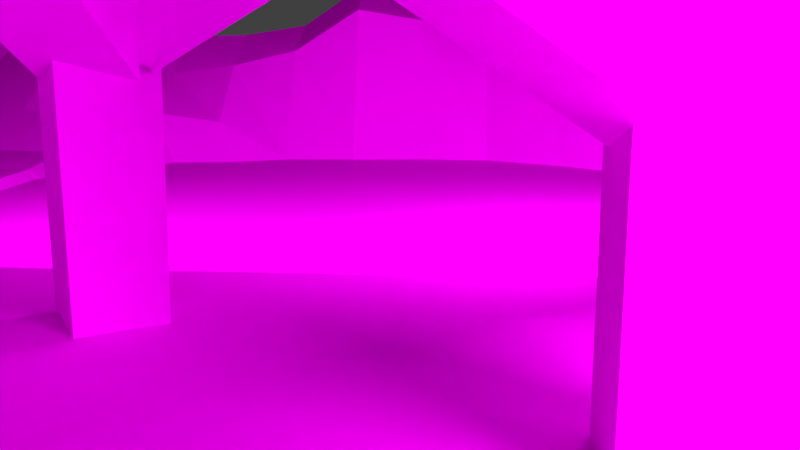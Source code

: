 # Source: MS-First_Scene.blend  (saved by Blender 2.76.0; exported with 4.5.12 LTS)
import bpy
from mathutils import Matrix  # noqa: F401  (used for matrix-valued properties, if any)

bpy.ops.wm.read_factory_settings(use_empty=True)
scene = bpy.context.scene
scene.name = 'Scene'

# ---- collections
col_collection_1 = bpy.data.collections.new('Collection 1'); scene.collection.children.link(col_collection_1)
col_dynamittopf = bpy.data.collections.new('Dynamittopf')  # instanced only; not linked into the scene
col_seepferdchen = bpy.data.collections.new('Seepferdchen')  # instanced only; not linked into the scene

# ---- images (referenced by path relative to the original .blend; pixels are not part of the script)
import os
ASSET_DIR = os.environ.get("B2B_ASSET_DIR", "")  # directory of the original .blend (textures are referenced by path, not embedded)
HERE = os.path.dirname(os.path.abspath(__file__))  # packed textures are extracted next to this script under _unpacked/

def load_image(name, relpath, width, height, colorspace="sRGB"):
    """Load a texture the original file referenced (path relative to the .blend, or extracted next to this script)."""
    p = next((c for c in (os.path.join(HERE, relpath), os.path.join(ASSET_DIR, relpath)) if relpath and os.path.exists(c)), "")
    if p:
        img = bpy.data.images.load(p, check_existing=True)
        img.name = name
    else:  # same state as the original file: an image datablock whose file is absent (Cycles renders it pink)
        img = bpy.data.images.new(name, width, height)
        img.source = "FILE"
        img.filepath = "//" + (relpath or name)
    img.colorspace_settings.name = colorspace
    return img
img_bl_tter_jpg = load_image('blätter.jpg', 'blätter.jpg', 1024, 1024, 'sRGB')
img_holzgewaechs_512_jpg = load_image('holzgewaechs_512.jpg', 'holzgewaechs_512.jpg', 1024, 1024, 'sRGB')
img_erde_2_jpg = load_image('erde 2.jpg', 'erde 2.jpg', 1024, 1024, 'sRGB')
img_water_flow_png = load_image('water_flow.png', 'water_flow.png', 1024, 1024, 'sRGB')
img_gras_jpg = load_image('gras.jpg', 'gras.jpg', 1024, 1024, 'Non-Color')
img_erde_jpg = load_image('erde.jpg', 'erde.jpg', 1024, 1024, 'sRGB')
img_gras2_jpg = load_image('Gras2.jpg', 'Gras2.jpg', 1024, 1024, 'sRGB')

# ---- materials (node trees are filled in below, after node groups)
mat_material = bpy.data.materials.new('Material')
mat_material.alpha_threshold = 0.0
mat_material.roughness = 0.5
mat_material_002 = bpy.data.materials.new('Material.002')
mat_material_002.alpha_threshold = 0.0
mat_material_002.roughness = 0.5
mat_material_019 = bpy.data.materials.new('Material.019')
mat_material_019.alpha_threshold = 0.0
mat_material_019.roughness = 0.5
mat_material_018 = bpy.data.materials.new('Material.018')
mat_material_018.alpha_threshold = 0.0
mat_material_018.roughness = 0.5
mat_material_020 = bpy.data.materials.new('Material.020')
mat_material_020.alpha_threshold = 0.0
mat_material_020.roughness = 0.5
mat_material_021 = bpy.data.materials.new('Material.021')
mat_material_021.alpha_threshold = 0.0
mat_material_021.roughness = 0.5
mat_weg = bpy.data.materials.new('Weg')
mat_weg.alpha_threshold = 0.0
mat_weg.roughness = 0.5
mat_material_008 = bpy.data.materials.new('Material.008')
mat_material_008.alpha_threshold = 0.0
mat_material_008.roughness = 0.5
mat_material_001 = bpy.data.materials.new('Material.001')
mat_material_001.alpha_threshold = 0.0
mat_material_001.roughness = 0.5
mat_material_003 = bpy.data.materials.new('Material.003')
mat_material_003.alpha_threshold = 0.0
mat_material_003.roughness = 0.5
mat_material_005 = bpy.data.materials.new('Material.005')
mat_material_005.alpha_threshold = 0.0
mat_material_005.roughness = 0.5
mat_material_006 = bpy.data.materials.new('Material.006')
mat_material_006.alpha_threshold = 0.0
mat_material_006.roughness = 0.5
mat_material_007 = bpy.data.materials.new('Material.007')
mat_material_007.alpha_threshold = 0.0
mat_material_007.roughness = 0.5
mat_material_009 = bpy.data.materials.new('Material.009')
mat_material_009.alpha_threshold = 0.0
mat_material_009.roughness = 0.5

# ---- material node trees
mat_material.use_nodes = True; mat_material.node_tree.nodes.clear()
_N = mat_material.node_tree.nodes; _L = mat_material.node_tree.links
n0 = _N.new('ShaderNodeOutputMaterial'); n0.name = 'Material Output'; n0.location = (300, 300)
n1 = _N.new('ShaderNodeEmission'); n1.name = 'Emission'; n1.location = (10, 300)
n1.inputs[0].default_value = (0.8, 0.8, 0.8, 1.0)
n1.inputs[1].default_value = 15.0
_L.new(n1.outputs[0], n0.inputs[0])
n0.is_active_output = True
mat_material_002.use_nodes = True; mat_material_002.node_tree.nodes.clear()
_N = mat_material_002.node_tree.nodes; _L = mat_material_002.node_tree.links
n0 = _N.new('ShaderNodeOutputMaterial'); n0.name = 'Material Output'; n0.location = (300, 300)
n1 = _N.new('ShaderNodeEmission'); n1.name = 'Emission'; n1.location = (10, 300)
n1.inputs[0].default_value = (0.8, 0.8, 0.8, 1.0)
n1.inputs[1].default_value = 30.0
_L.new(n1.outputs[0], n0.inputs[0])
n0.is_active_output = True
mat_material_019.use_nodes = True; mat_material_019.node_tree.nodes.clear()
_N = mat_material_019.node_tree.nodes; _L = mat_material_019.node_tree.links
n0 = _N.new('ShaderNodeOutputMaterial'); n0.name = 'Material Output'; n0.location = (300, 300)
n1 = _N.new('ShaderNodeBsdfDiffuse'); n1.name = 'Diffuse BSDF'; n1.location = (10, 300)
n2 = _N.new('ShaderNodeTexImage'); n2.name = 'Image Texture'; n2.location = (-180, 300)
n2.width = 140
n2.image = img_bl_tter_jpg
_L.new(n1.outputs[0], n0.inputs[0])
_L.new(n2.outputs[0], n1.inputs[0])
n0.is_active_output = True
mat_material_018.use_nodes = True; mat_material_018.node_tree.nodes.clear()
_N = mat_material_018.node_tree.nodes; _L = mat_material_018.node_tree.links
n0 = _N.new('ShaderNodeOutputMaterial'); n0.name = 'Material Output'; n0.location = (300, 300)
n1 = _N.new('ShaderNodeBsdfDiffuse'); n1.name = 'Diffuse BSDF'; n1.location = (10, 300)
n2 = _N.new('ShaderNodeTexImage'); n2.name = 'Image Texture'; n2.location = (-180, 300)
n2.width = 140
n2.image = img_holzgewaechs_512_jpg
_L.new(n1.outputs[0], n0.inputs[0])
_L.new(n2.outputs[0], n1.inputs[0])
n0.is_active_output = True
mat_material_020.use_nodes = True; mat_material_020.node_tree.nodes.clear()
_N = mat_material_020.node_tree.nodes; _L = mat_material_020.node_tree.links
n0 = _N.new('ShaderNodeOutputMaterial'); n0.name = 'Material Output'; n0.location = (300, 300)
n1 = _N.new('ShaderNodeBsdfDiffuse'); n1.name = 'Diffuse BSDF'; n1.location = (10, 300)
n2 = _N.new('ShaderNodeTexImage'); n2.name = 'Image Texture'; n2.location = (-180, 300)
n2.width = 140
n2.image = img_bl_tter_jpg
_L.new(n1.outputs[0], n0.inputs[0])
_L.new(n2.outputs[0], n1.inputs[0])
n0.is_active_output = True
mat_material_021.use_nodes = True; mat_material_021.node_tree.nodes.clear()
_N = mat_material_021.node_tree.nodes; _L = mat_material_021.node_tree.links
n0 = _N.new('ShaderNodeOutputMaterial'); n0.name = 'Material Output'; n0.location = (300, 300)
n1 = _N.new('ShaderNodeBsdfDiffuse'); n1.name = 'Diffuse BSDF'; n1.location = (10, 300)
n2 = _N.new('ShaderNodeTexImage'); n2.name = 'Image Texture'; n2.location = (-180, 300)
n2.width = 140
n2.image = img_bl_tter_jpg
_L.new(n1.outputs[0], n0.inputs[0])
_L.new(n2.outputs[0], n1.inputs[0])
n0.is_active_output = True
mat_weg.use_nodes = True; mat_weg.node_tree.nodes.clear()
_N = mat_weg.node_tree.nodes; _L = mat_weg.node_tree.links
n0 = _N.new('ShaderNodeOutputMaterial'); n0.name = 'Material Output'; n0.location = (300, 300)
n1 = _N.new('ShaderNodeBsdfDiffuse'); n1.name = 'Diffuse BSDF'; n1.location = (10, 300)
n2 = _N.new('ShaderNodeTexImage'); n2.name = 'Image Texture'; n2.location = (-180, 300)
n2.width = 140
n2.image = img_erde_2_jpg
_L.new(n1.outputs[0], n0.inputs[0])
_L.new(n2.outputs[0], n1.inputs[0])
n0.is_active_output = True
mat_material_008.use_nodes = True; mat_material_008.node_tree.nodes.clear()
_N = mat_material_008.node_tree.nodes; _L = mat_material_008.node_tree.links
n0 = _N.new('ShaderNodeOutputMaterial'); n0.name = 'Material Output'; n0.location = (300, 300)
n1 = _N.new('ShaderNodeBsdfDiffuse'); n1.name = 'Diffuse BSDF'; n1.location = (10, 300)
n2 = _N.new('ShaderNodeTexImage'); n2.name = 'Image Texture'; n2.location = (-180, 300)
n2.width = 140
n2.image = img_water_flow_png
_L.new(n1.outputs[0], n0.inputs[0])
_L.new(n2.outputs[0], n1.inputs[0])
n0.is_active_output = True
mat_material_001.use_nodes = True; mat_material_001.node_tree.nodes.clear()
_N = mat_material_001.node_tree.nodes; _L = mat_material_001.node_tree.links
n0 = _N.new('ShaderNodeOutputMaterial'); n0.name = 'Material Output'; n0.location = (300, 300)
n1 = _N.new('ShaderNodeBsdfDiffuse'); n1.name = 'Diffuse BSDF'; n1.location = (10, 300)
n2 = _N.new('ShaderNodeTexImage'); n2.name = 'Image Texture'; n2.location = (-180, 300)
n2.width = 140
n2.image = img_gras_jpg
_L.new(n1.outputs[0], n0.inputs[0])
_L.new(n2.outputs[0], n1.inputs[0])
n0.is_active_output = True
mat_material_003.use_nodes = True; mat_material_003.node_tree.nodes.clear()
_N = mat_material_003.node_tree.nodes; _L = mat_material_003.node_tree.links
n0 = _N.new('ShaderNodeOutputMaterial'); n0.name = 'Material Output'; n0.location = (300, 300)
n1 = _N.new('ShaderNodeBsdfDiffuse'); n1.name = 'Diffuse BSDF'; n1.location = (10, 300)
n1.inputs[0].default_value = (90.0, 90.0, 90.0, 12.54)
_L.new(n1.outputs[0], n0.inputs[0])
n0.is_active_output = True
mat_material_005.use_nodes = True; mat_material_005.node_tree.nodes.clear()
_N = mat_material_005.node_tree.nodes; _L = mat_material_005.node_tree.links
n0 = _N.new('ShaderNodeOutputMaterial'); n0.name = 'Material Output'; n0.location = (300, 300)
n1 = _N.new('ShaderNodeBsdfDiffuse'); n1.name = 'Diffuse BSDF'; n1.location = (10, 300)
n2 = _N.new('ShaderNodeTexImage'); n2.name = 'Image Texture'; n2.location = (-180, 300)
n2.width = 140
n2.image = img_erde_jpg
_L.new(n1.outputs[0], n0.inputs[0])
_L.new(n2.outputs[0], n1.inputs[0])
n0.is_active_output = True
mat_material_006.use_nodes = True; mat_material_006.node_tree.nodes.clear()
_N = mat_material_006.node_tree.nodes; _L = mat_material_006.node_tree.links
n0 = _N.new('ShaderNodeOutputMaterial'); n0.name = 'Material Output'; n0.location = (300, 300)
n1 = _N.new('ShaderNodeBsdfDiffuse'); n1.name = 'Diffuse BSDF'; n1.location = (10, 300)
n2 = _N.new('ShaderNodeTexImage'); n2.name = 'Image Texture'; n2.location = (-180, 300)
n2.width = 140
n2.image = img_gras2_jpg
_L.new(n1.outputs[0], n0.inputs[0])
_L.new(n2.outputs[0], n1.inputs[0])
n0.is_active_output = True
mat_material_007.use_nodes = True; mat_material_007.node_tree.nodes.clear()
_N = mat_material_007.node_tree.nodes; _L = mat_material_007.node_tree.links
n0 = _N.new('ShaderNodeOutputMaterial'); n0.name = 'Material Output'; n0.location = (300, 300)
n1 = _N.new('ShaderNodeBsdfDiffuse'); n1.name = 'Diffuse BSDF'; n1.location = (10, 300)
n2 = _N.new('ShaderNodeTexImage'); n2.name = 'Image Texture'; n2.location = (-180, 300)
n2.width = 140
n2.image = img_erde_2_jpg
_L.new(n1.outputs[0], n0.inputs[0])
_L.new(n2.outputs[0], n1.inputs[0])
n0.is_active_output = True
mat_material_009.use_nodes = True; mat_material_009.node_tree.nodes.clear()
_N = mat_material_009.node_tree.nodes; _L = mat_material_009.node_tree.links
n0 = _N.new('ShaderNodeOutputMaterial'); n0.name = 'Material Output'; n0.location = (300, 300)
n1 = _N.new('ShaderNodeBsdfDiffuse'); n1.name = 'Diffuse BSDF'; n1.location = (10, 300)
n2 = _N.new('ShaderNodeTexImage'); n2.name = 'Image Texture'; n2.location = (-180, 300)
n2.width = 140
n2.image = img_gras2_jpg
_L.new(n1.outputs[0], n0.inputs[0])
_L.new(n2.outputs[0], n1.inputs[0])
n0.is_active_output = True

# ---- world
world_world = bpy.data.worlds.new('World'); scene.world = world_world
world_world.color = (0.05088, 0.05088, 0.05088)
world_world.use_sun_shadow = False
world_world.sun_shadow_jitter_overblur = 0.0
world_world.cycles.sampling_method = 'MANUAL'
world_world.cycles.sample_map_resolution = 256

# ---- cameras
cam_camera = bpy.data.cameras.new('Camera')
cam_camera.clip_end = 100.0
cam_camera.lens = 35.0
cam_camera.sensor_width = 32.0
cam_camera.sensor_height = 18.0
cam_camera.display_size = 2.0
cam_camera.dof.focus_distance = 0.0

# ---- meshes
me_plane_004 = bpy.data.meshes.new('Plane.004')
me_plane_004.from_pydata([(-1.0, -1.0, 0.0), (1.0, -1.0, 0.0), (-1.0, 1.0, 0.0), (1.0, 1.0, 0.0)], [], [(0, 1, 3, 2)])
me_plane_004.materials.append(mat_material)
me_plane_004.use_remesh_preserve_volume = False
me_plane_004.use_remesh_preserve_attributes = False
me_plane_004.use_mirror_vertex_groups = False
me_plane_004.update()
me_plane_011 = bpy.data.meshes.new('Plane.011')
me_plane_011.from_pydata([(-1.0, -1.0, 0.0), (1.0, -1.0, 0.0), (-1.0, 1.0, 0.0), (1.0, 1.0, 0.0)], [], [(0, 1, 3, 2)])
me_plane_011.materials.append(mat_material_002)
me_plane_011.use_remesh_preserve_volume = False
me_plane_011.use_remesh_preserve_attributes = False
me_plane_011.use_mirror_vertex_groups = False
me_plane_011.update()
me_plane_008 = bpy.data.meshes.new('Plane.008')
me_plane_008.from_pydata([(-1.0, -1.0, 0.0), (1.0, -1.0, 0.0), (-1.0, 1.0, 0.0), (1.0, 1.0, 0.0)], [], [(0, 1, 3, 2)])
me_plane_008.materials.append(mat_material_002)
me_plane_008.use_remesh_preserve_volume = False
me_plane_008.use_remesh_preserve_attributes = False
me_plane_008.use_mirror_vertex_groups = False
me_plane_008.update()
me_cube_003 = bpy.data.meshes.new('Cube.003')
me_cube_003.from_pydata([(2.515, 0.6775, -0.5538), (-0.06249, 0.6775, -0.05785), (2.944, 0.1815, -0.3058), (0.367, 0.1815, 0.1901), (2.267, -0.1815, -0.697), (-0.3105, -0.1815, -0.201), (2.696, -0.6775, -0.449), (0.119, -0.6775, 0.04696), (-0.496, -0.496, -0.002814), (-0.496, -0.496, 0.9891), (-0.496, 0.496, -0.002814), (-0.496, 0.496, 0.9891), (0.496, -0.496, -0.002814), (0.496, -0.496, 0.9891), (0.496, 0.496, -0.002814), (0.496, 0.496, 0.9891), (-0.08973, 0.02689, 0.2317), (-2.023, 2.259, 0.1077), (-0.5193, -0.4691, -0.01626), (-2.452, 1.763, -0.1403), (0.5302, 0.4564, 0.01696), (-1.403, 2.688, -0.107), (0.1007, -0.03956, -0.231), (-1.832, 2.192, -0.355), (-0.5193, 0.4691, -0.01626), (-2.452, -1.763, -0.1403), (-0.08973, -0.02689, 0.2317), (-2.023, -2.259, 0.1077), (0.1007, 0.03955, -0.231), (-1.832, -2.192, -0.355), (0.5302, -0.4564, 0.01696), (-1.403, -2.688, -0.107)], [], [(1, 3, 2, 0), (3, 7, 6, 2), (7, 5, 4, 6), (5, 1, 0, 4), (0, 2, 6, 4), (5, 7, 3, 1), (9, 11, 10, 8), (11, 15, 14, 10), (15, 13, 12, 14), (13, 9, 8, 12), (8, 10, 14, 12), (13, 15, 11, 9), (17, 19, 18, 16), (19, 23, 22, 18), (23, 21, 20, 22), (21, 17, 16, 20), (16, 18, 22, 20), (21, 23, 19, 17), (25, 27, 26, 24), (27, 31, 30, 26), (31, 29, 28, 30), (29, 25, 24, 28), (24, 26, 30, 28), (29, 31, 27, 25)])
me_cube_003.polygons.foreach_set('material_index', [1, 1, 1, 1, 1, 1, 0, 0, 0, 0, 0, 0, 2, 2, 2, 2, 2, 2, 3, 3, 3, 3, 3, 3])
_uv = me_cube_003.uv_layers.new(name='UVMap')
_uv.uv.foreach_set('vector', [0.0, 0.0, 1.0, 0.0, 1.0, 1.0, 0.0, 1.0, 0.0, 0.0, 1.0, 0.0, 1.0, 1.0, 0.0, 1.0, 0.0, 0.0, 1.0, 0.0, 1.0, 1.0, 0.0, 1.0, 0.0, 0.0, 1.0, 0.0, 1.0, 1.0, 0.0, 1.0, 0.0, 0.0, 1.0, 0.0, 1.0, 1.0, 0.0, 1.0, 0.0, 0.0, 1.0, 0.0, 1.0, 1.0, 0.0, 1.0, 0.0, 0.0, 1.0, 0.0, 1.0, 1.0, 0.0, 1.0, 0.0, 0.0, 1.0, 0.0, 1.0, 1.0, 0.0, 1.0, 0.0, 0.0, 1.0, 0.0, 1.0, 1.0, 0.0, 1.0, 0.0, 0.0, 1.0, 0.0, 1.0, 1.0, 0.0, 1.0, 0.0, 0.0, 1.0, 0.0, 1.0, 1.0, 0.0, 1.0, 0.0, 0.0, 1.0, 0.0, 1.0, 1.0, 0.0, 1.0, 0.0, 0.0, 1.0, 0.0, 1.0, 1.0, 0.0, 1.0, 0.0, 0.0, 1.0, 0.0, 1.0, 1.0, 0.0, 1.0, 0.0, 0.0, 1.0, 0.0, 1.0, 1.0, 0.0, 1.0, 0.0, 0.0, 1.0, 0.0, 1.0, 1.0, 0.0, 1.0, 0.0, 0.0, 1.0, 0.0, 1.0, 1.0, 0.0, 1.0, 0.0, 0.0, 1.0, 0.0, 1.0, 1.0, 0.0, 1.0, 0.0, 0.0, 1.0, 0.0, 1.0, 1.0, 0.0, 1.0, 0.0, 0.0, 1.0, 0.0, 1.0, 1.0, 0.0, 1.0, 0.0, 0.0, 1.0, 0.0, 1.0, 1.0, 0.0, 1.0, 0.0, 0.0, 1.0, 0.0, 1.0, 1.0, 0.0, 1.0, 0.0, 0.0, 1.0, 0.0, 1.0, 1.0, 0.0, 1.0, 0.0, 0.0, 1.0, 0.0, 1.0, 1.0, 0.0, 1.0])
me_cube_003.materials.append(mat_material_019)
me_cube_003.materials.append(mat_material_018)
me_cube_003.materials.append(mat_material_020)
me_cube_003.materials.append(mat_material_021)
me_cube_003.use_remesh_preserve_volume = False
me_cube_003.use_remesh_preserve_attributes = False
me_cube_003.use_mirror_vertex_groups = False
me_cube_003.update()
me_cube_002 = bpy.data.meshes.new('Cube.002')
me_cube_002.from_pydata([(-0.496, -0.496, -0.002814), (-0.496, -0.496, 0.9891), (-0.496, 0.496, -0.002814), (-0.496, 0.496, 0.9891), (0.496, -0.496, -0.002814), (0.496, -0.496, 0.9891), (0.496, 0.496, -0.002814), (0.496, 0.496, 0.9891), (-0.5193, 0.4691, -0.01626), (-2.452, -1.763, -0.1403), (-0.08973, -0.02689, 0.2317), (-2.023, -2.259, 0.1077), (0.1007, 0.03956, -0.231), (-1.832, -2.192, -0.355), (0.5302, -0.4564, 0.01696), (-1.403, -2.688, -0.107), (-0.08973, 0.02689, 0.2317), (-2.023, 2.259, 0.1077), (-0.5193, -0.4691, -0.01626), (-2.452, 1.763, -0.1403), (0.5302, 0.4564, 0.01696), (-1.403, 2.688, -0.107), (0.1007, -0.03956, -0.231), (-1.832, 2.192, -0.355), (2.357, -0.496, -0.6446), (-0.2197, -0.496, -0.1486), (2.357, 0.496, -0.6446), (-0.2197, 0.496, -0.1486), (2.853, -0.496, -0.3582), (0.2763, -0.496, 0.1377), (2.853, 0.496, -0.3582), (0.2763, 0.496, 0.1377)], [], [(1, 3, 2, 0), (3, 7, 6, 2), (7, 5, 4, 6), (5, 1, 0, 4), (0, 2, 6, 4), (5, 7, 3, 1), (9, 11, 10, 8), (11, 15, 14, 10), (15, 13, 12, 14), (13, 9, 8, 12), (8, 10, 14, 12), (13, 15, 11, 9), (17, 19, 18, 16), (19, 23, 22, 18), (23, 21, 20, 22), (21, 17, 16, 20), (16, 18, 22, 20), (21, 23, 19, 17), (25, 27, 26, 24), (27, 31, 30, 26), (31, 29, 28, 30), (29, 25, 24, 28), (24, 26, 30, 28), (29, 31, 27, 25)])
me_cube_002.polygons.foreach_set('material_index', [0, 0, 0, 0, 0, 0, 1, 1, 1, 1, 1, 1, 2, 2, 2, 2, 2, 2, 3, 3, 3, 3, 3, 3])
_uv = me_cube_002.uv_layers.new(name='UVMap')
_uv.uv.foreach_set('vector', [0.0, 0.0, 1.0, 0.0, 1.0, 1.0, 0.0, 1.0, 0.0, 0.0, 1.0, 0.0, 1.0, 1.0, 0.0, 1.0, 0.0, 0.0, 1.0, 0.0, 1.0, 1.0, 0.0, 1.0, 0.0, 0.0, 1.0, 0.0, 1.0, 1.0, 0.0, 1.0, 0.0, 0.0, 1.0, 0.0, 1.0, 1.0, 0.0, 1.0, 0.0, 0.0, 1.0, 0.0, 1.0, 1.0, 0.0, 1.0, 0.0, 0.0, 1.0, 0.0, 1.0, 1.0, 0.0, 1.0, 0.0, 0.0, 1.0, 0.0, 1.0, 1.0, 0.0, 1.0, 0.0, 0.0, 1.0, 0.0, 1.0, 1.0, 0.0, 1.0, 0.0, 0.0, 1.0, 0.0, 1.0, 1.0, 0.0, 1.0, 0.0, 0.0, 1.0, 0.0, 1.0, 1.0, 0.0, 1.0, 0.0, 0.0, 1.0, 0.0, 1.0, 1.0, 0.0, 1.0, 0.0, 0.0, 1.0, 0.0, 1.0, 1.0, 0.0, 1.0, 0.0, 0.0, 1.0, 0.0, 1.0, 1.0, 0.0, 1.0, 0.0, 0.0, 1.0, 0.0, 1.0, 1.0, 0.0, 1.0, 0.0, 0.0, 1.0, 0.0, 1.0, 1.0, 0.0, 1.0, 0.0, 0.0, 1.0, 0.0, 1.0, 1.0, 0.0, 1.0, 0.0, 0.0, 1.0, 0.0, 1.0, 1.0, 0.0, 1.0, 0.0, 0.0, 1.0, 0.0, 1.0, 1.0, 0.0, 1.0, 0.0, 0.0, 1.0, 0.0, 1.0, 1.0, 0.0, 1.0, 0.0, 0.0, 1.0, 0.0, 1.0, 1.0, 0.0, 1.0, 0.0, 0.0, 1.0, 0.0, 1.0, 1.0, 0.0, 1.0, 0.0, 0.0, 1.0, 0.0, 1.0, 1.0, 0.0, 1.0, 0.0, 0.0, 1.0, 0.0, 1.0, 1.0, 0.0, 1.0])
me_cube_002.materials.append(mat_material_021)
me_cube_002.materials.append(mat_material_020)
me_cube_002.materials.append(mat_material_019)
me_cube_002.materials.append(mat_material_018)
me_cube_002.use_remesh_preserve_volume = False
me_cube_002.use_remesh_preserve_attributes = False
me_cube_002.use_mirror_vertex_groups = False
me_cube_002.update()
me_cube_001 = bpy.data.meshes.new('Cube.001')
me_cube_001.from_pydata([(-0.5193, 0.4691, -0.01626), (-2.452, -1.763, -0.1403), (-0.08973, -0.02689, 0.2317), (-2.023, -2.259, 0.1077), (0.1007, 0.03956, -0.231), (-1.832, -2.192, -0.355), (0.5302, -0.4564, 0.01696), (-1.403, -2.688, -0.107), (-0.08973, 0.02689, 0.2317), (-2.023, 2.259, 0.1077), (-0.5193, -0.4691, -0.01626), (-2.452, 1.763, -0.1403), (0.5302, 0.4564, 0.01696), (-1.403, 2.688, -0.107), (0.1007, -0.03956, -0.231), (-1.832, 2.192, -0.355), (-0.496, -0.496, -0.002814), (-0.496, -0.496, 0.9891), (-0.496, 0.496, -0.002814), (-0.496, 0.496, 0.9891), (0.496, -0.496, -0.002814), (0.496, -0.496, 0.9891), (0.496, 0.496, -0.002814), (0.496, 0.496, 0.9891), (2.515, 0.6775, -0.5538), (-0.06249, 0.6775, -0.05785), (2.944, 0.1815, -0.3058), (0.367, 0.1815, 0.1901), (2.267, -0.1815, -0.697), (-0.3105, -0.1815, -0.201), (2.696, -0.6775, -0.449), (0.119, -0.6775, 0.04696)], [], [(1, 3, 2, 0), (3, 7, 6, 2), (7, 5, 4, 6), (5, 1, 0, 4), (0, 2, 6, 4), (5, 7, 3, 1), (9, 11, 10, 8), (11, 15, 14, 10), (15, 13, 12, 14), (13, 9, 8, 12), (8, 10, 14, 12), (13, 15, 11, 9), (17, 19, 18, 16), (19, 23, 22, 18), (23, 21, 20, 22), (21, 17, 16, 20), (16, 18, 22, 20), (21, 23, 19, 17), (25, 27, 26, 24), (27, 31, 30, 26), (31, 29, 28, 30), (29, 25, 24, 28), (24, 26, 30, 28), (29, 31, 27, 25)])
me_cube_001.polygons.foreach_set('material_index', [1, 1, 1, 1, 1, 1, 2, 2, 2, 2, 2, 2, 0, 0, 0, 0, 0, 0, 3, 3, 3, 3, 3, 3])
_uv = me_cube_001.uv_layers.new(name='UVMap')
_uv.uv.foreach_set('vector', [0.0, 0.0, 1.0, 0.0, 1.0, 1.0, 0.0, 1.0, 0.0, 0.0, 1.0, 0.0, 1.0, 1.0, 0.0, 1.0, 0.0, 0.0, 1.0, 0.0, 1.0, 1.0, 0.0, 1.0, 0.0, 0.0, 1.0, 0.0, 1.0, 1.0, 0.0, 1.0, 0.0, 0.0, 1.0, 0.0, 1.0, 1.0, 0.0, 1.0, 0.0, 0.0, 1.0, 0.0, 1.0, 1.0, 0.0, 1.0, 0.0, 0.0, 1.0, 0.0, 1.0, 1.0, 0.0, 1.0, 0.0, 0.0, 1.0, 0.0, 1.0, 1.0, 0.0, 1.0, 0.0, 0.0, 1.0, 0.0, 1.0, 1.0, 0.0, 1.0, 0.0, 0.0, 1.0, 0.0, 1.0, 1.0, 0.0, 1.0, 0.0, 0.0, 1.0, 0.0, 1.0, 1.0, 0.0, 1.0, 0.0, 0.0, 1.0, 0.0, 1.0, 1.0, 0.0, 1.0, 0.0, 0.0, 1.0, 0.0, 1.0, 1.0, 0.0, 1.0, 0.0, 0.0, 1.0, 0.0, 1.0, 1.0, 0.0, 1.0, 0.0, 0.0, 1.0, 0.0, 1.0, 1.0, 0.0, 1.0, 0.0, 0.0, 1.0, 0.0, 1.0, 1.0, 0.0, 1.0, 0.0, 0.0, 1.0, 0.0, 1.0, 1.0, 0.0, 1.0, 0.0, 0.0, 1.0, 0.0, 1.0, 1.0, 0.0, 1.0, 0.0, 0.0, 1.0, 0.0, 1.0, 1.0, 0.0, 1.0, 0.0, 0.0, 1.0, 0.0, 1.0, 1.0, 0.0, 1.0, 0.0, 0.0, 1.0, 0.0, 1.0, 1.0, 0.0, 1.0, 0.0, 0.0, 1.0, 0.0, 1.0, 1.0, 0.0, 1.0, 0.0, 0.0, 1.0, 0.0, 1.0, 1.0, 0.0, 1.0, 0.0, 0.0, 1.0, 0.0, 1.0, 1.0, 0.0, 1.0])
me_cube_001.materials.append(mat_material_019)
me_cube_001.materials.append(mat_material_021)
me_cube_001.materials.append(mat_material_020)
me_cube_001.materials.append(mat_material_018)
me_cube_001.use_remesh_preserve_volume = False
me_cube_001.use_remesh_preserve_attributes = False
me_cube_001.use_mirror_vertex_groups = False
me_cube_001.update()
me_cube_000 = bpy.data.meshes.new('Cube.000')
me_cube_000.from_pydata([(-0.5193, 0.4691, -0.01626), (-2.452, -1.763, -0.1403), (-0.08973, -0.02689, 0.2317), (-2.023, -2.259, 0.1077), (0.1007, 0.03956, -0.231), (-1.832, -2.192, -0.355), (0.5302, -0.4564, 0.01696), (-1.403, -2.688, -0.107), (-0.08973, 0.02689, 0.2317), (-2.023, 2.259, 0.1077), (-0.5193, -0.4691, -0.01626), (-2.452, 1.763, -0.1403), (0.5302, 0.4564, 0.01696), (-1.403, 2.688, -0.107), (0.1007, -0.03956, -0.231), (-1.832, 2.192, -0.355), (-0.496, -0.496, -0.002814), (-0.496, -0.496, 0.9891), (-0.496, 0.496, -0.002814), (-0.496, 0.496, 0.9891), (0.496, -0.496, -0.002814), (0.496, -0.496, 0.9891), (0.496, 0.496, -0.002814), (0.496, 0.496, 0.9891), (2.515, 0.6775, -0.5538), (-0.06249, 0.6775, -0.05785), (2.944, 0.1815, -0.3058), (0.367, 0.1815, 0.1901), (2.267, -0.1815, -0.697), (-0.3105, -0.1815, -0.201), (2.696, -0.6775, -0.449), (0.119, -0.6775, 0.04696)], [], [(1, 3, 2, 0), (3, 7, 6, 2), (7, 5, 4, 6), (5, 1, 0, 4), (0, 2, 6, 4), (5, 7, 3, 1), (9, 11, 10, 8), (11, 15, 14, 10), (15, 13, 12, 14), (13, 9, 8, 12), (8, 10, 14, 12), (13, 15, 11, 9), (17, 19, 18, 16), (19, 23, 22, 18), (23, 21, 20, 22), (21, 17, 16, 20), (16, 18, 22, 20), (21, 23, 19, 17), (25, 27, 26, 24), (27, 31, 30, 26), (31, 29, 28, 30), (29, 25, 24, 28), (24, 26, 30, 28), (29, 31, 27, 25)])
me_cube_000.polygons.foreach_set('material_index', [1, 1, 1, 1, 1, 1, 2, 2, 2, 2, 2, 2, 0, 0, 0, 0, 0, 0, 3, 3, 3, 3, 3, 3])
_uv = me_cube_000.uv_layers.new(name='UVMap')
_uv.uv.foreach_set('vector', [0.0, 0.0, 1.0, 0.0, 1.0, 1.0, 0.0, 1.0, 0.0, 0.0, 1.0, 0.0, 1.0, 1.0, 0.0, 1.0, 0.0, 0.0, 1.0, 0.0, 1.0, 1.0, 0.0, 1.0, 0.0, 0.0, 1.0, 0.0, 1.0, 1.0, 0.0, 1.0, 0.0, 0.0, 1.0, 0.0, 1.0, 1.0, 0.0, 1.0, 0.0, 0.0, 1.0, 0.0, 1.0, 1.0, 0.0, 1.0, 0.0, 0.0, 1.0, 0.0, 1.0, 1.0, 0.0, 1.0, 0.0, 0.0, 1.0, 0.0, 1.0, 1.0, 0.0, 1.0, 0.0, 0.0, 1.0, 0.0, 1.0, 1.0, 0.0, 1.0, 0.0, 0.0, 1.0, 0.0, 1.0, 1.0, 0.0, 1.0, 0.0, 0.0, 1.0, 0.0, 1.0, 1.0, 0.0, 1.0, 0.0, 0.0, 1.0, 0.0, 1.0, 1.0, 0.0, 1.0, 0.0, 0.0, 1.0, 0.0, 1.0, 1.0, 0.0, 1.0, 0.0, 0.0, 1.0, 0.0, 1.0, 1.0, 0.0, 1.0, 0.0, 0.0, 1.0, 0.0, 1.0, 1.0, 0.0, 1.0, 0.0, 0.0, 1.0, 0.0, 1.0, 1.0, 0.0, 1.0, 0.0, 0.0, 1.0, 0.0, 1.0, 1.0, 0.0, 1.0, 0.0, 0.0, 1.0, 0.0, 1.0, 1.0, 0.0, 1.0, 0.0, 0.0, 1.0, 0.0, 1.0, 1.0, 0.0, 1.0, 0.0, 0.0, 1.0, 0.0, 1.0, 1.0, 0.0, 1.0, 0.0, 0.0, 1.0, 0.0, 1.0, 1.0, 0.0, 1.0, 0.0, 0.0, 1.0, 0.0, 1.0, 1.0, 0.0, 1.0, 0.0, 0.0, 1.0, 0.0, 1.0, 1.0, 0.0, 1.0, 0.0, 0.0, 1.0, 0.0, 1.0, 1.0, 0.0, 1.0])
me_cube_000.materials.append(mat_material_019)
me_cube_000.materials.append(mat_material_021)
me_cube_000.materials.append(mat_material_020)
me_cube_000.materials.append(mat_material_018)
me_cube_000.use_remesh_preserve_volume = False
me_cube_000.use_remesh_preserve_attributes = False
me_cube_000.use_mirror_vertex_groups = False
me_cube_000.update()
me_cube_012 = bpy.data.meshes.new('Cube.012')
me_cube_012.from_pydata([(-0.5193, 0.4691, -0.01626), (-2.452, -1.763, -0.1403), (-0.08973, -0.02689, 0.2317), (-2.023, -2.259, 0.1077), (0.1007, 0.03956, -0.231), (-1.832, -2.192, -0.355), (0.5302, -0.4564, 0.01696), (-1.403, -2.688, -0.107), (-0.08973, 0.02689, 0.2317), (-2.023, 2.259, 0.1077), (-0.5193, -0.4691, -0.01626), (-2.452, 1.763, -0.1403), (0.5302, 0.4564, 0.01696), (-1.403, 2.688, -0.107), (0.1007, -0.03956, -0.231), (-1.832, 2.192, -0.355), (-0.496, -0.496, -0.002814), (-0.496, -0.496, 0.9891), (-0.496, 0.496, -0.002814), (-0.496, 0.496, 0.9891), (0.496, -0.496, -0.002814), (0.496, -0.496, 0.9891), (0.496, 0.496, -0.002814), (0.496, 0.496, 0.9891), (2.515, 0.6775, -0.5538), (-0.06249, 0.6775, -0.05785), (2.944, 0.1815, -0.3058), (0.367, 0.1815, 0.1901), (2.267, -0.1815, -0.697), (-0.3105, -0.1815, -0.201), (2.696, -0.6775, -0.449), (0.119, -0.6775, 0.04696)], [], [(1, 3, 2, 0), (3, 7, 6, 2), (7, 5, 4, 6), (5, 1, 0, 4), (0, 2, 6, 4), (5, 7, 3, 1), (9, 11, 10, 8), (11, 15, 14, 10), (15, 13, 12, 14), (13, 9, 8, 12), (8, 10, 14, 12), (13, 15, 11, 9), (17, 19, 18, 16), (19, 23, 22, 18), (23, 21, 20, 22), (21, 17, 16, 20), (16, 18, 22, 20), (21, 23, 19, 17), (25, 27, 26, 24), (27, 31, 30, 26), (31, 29, 28, 30), (29, 25, 24, 28), (24, 26, 30, 28), (29, 31, 27, 25)])
me_cube_012.polygons.foreach_set('material_index', [1, 1, 1, 1, 1, 1, 2, 2, 2, 2, 2, 2, 0, 0, 0, 0, 0, 0, 3, 3, 3, 3, 3, 3])
_uv = me_cube_012.uv_layers.new(name='UVMap')
_uv.uv.foreach_set('vector', [0.0, 0.0, 1.0, 0.0, 1.0, 1.0, 0.0, 1.0, 0.0, 0.0, 1.0, 0.0, 1.0, 1.0, 0.0, 1.0, 0.0, 0.0, 1.0, 0.0, 1.0, 1.0, 0.0, 1.0, 0.0, 0.0, 1.0, 0.0, 1.0, 1.0, 0.0, 1.0, 0.0, 0.0, 1.0, 0.0, 1.0, 1.0, 0.0, 1.0, 0.0, 0.0, 1.0, 0.0, 1.0, 1.0, 0.0, 1.0, 0.0, 0.0, 1.0, 0.0, 1.0, 1.0, 0.0, 1.0, 0.0, 0.0, 1.0, 0.0, 1.0, 1.0, 0.0, 1.0, 0.0, 0.0, 1.0, 0.0, 1.0, 1.0, 0.0, 1.0, 0.0, 0.0, 1.0, 0.0, 1.0, 1.0, 0.0, 1.0, 0.0, 0.0, 1.0, 0.0, 1.0, 1.0, 0.0, 1.0, 0.0, 0.0, 1.0, 0.0, 1.0, 1.0, 0.0, 1.0, 0.0, 0.0, 1.0, 0.0, 1.0, 1.0, 0.0, 1.0, 0.0, 0.0, 1.0, 0.0, 1.0, 1.0, 0.0, 1.0, 0.0, 0.0, 1.0, 0.0, 1.0, 1.0, 0.0, 1.0, 0.0, 0.0, 1.0, 0.0, 1.0, 1.0, 0.0, 1.0, 0.0, 0.0, 1.0, 0.0, 1.0, 1.0, 0.0, 1.0, 0.0, 0.0, 1.0, 0.0, 1.0, 1.0, 0.0, 1.0, 0.0, 0.0, 1.0, 0.0, 1.0, 1.0, 0.0, 1.0, 0.0, 0.0, 1.0, 0.0, 1.0, 1.0, 0.0, 1.0, 0.0, 0.0, 1.0, 0.0, 1.0, 1.0, 0.0, 1.0, 0.0, 0.0, 1.0, 0.0, 1.0, 1.0, 0.0, 1.0, 0.0, 0.0, 1.0, 0.0, 1.0, 1.0, 0.0, 1.0, 0.0, 0.0, 1.0, 0.0, 1.0, 1.0, 0.0, 1.0])
me_cube_012.materials.append(mat_material_019)
me_cube_012.materials.append(mat_material_021)
me_cube_012.materials.append(mat_material_020)
me_cube_012.materials.append(mat_material_018)
me_cube_012.use_remesh_preserve_volume = False
me_cube_012.use_remesh_preserve_attributes = False
me_cube_012.use_mirror_vertex_groups = False
me_cube_012.update()
me_cube_009 = bpy.data.meshes.new('Cube.009')
me_cube_009.from_pydata([(2.515, 0.6775, -0.5538), (-0.06249, 0.6775, -0.05785), (2.944, 0.1815, -0.3058), (0.367, 0.1815, 0.1901), (2.267, -0.1815, -0.697), (-0.3105, -0.1815, -0.201), (2.696, -0.6775, -0.449), (0.119, -0.6775, 0.04696), (-0.496, -0.496, -0.002814), (-0.496, -0.496, 0.9891), (-0.496, 0.496, -0.002814), (-0.496, 0.496, 0.9891), (0.496, -0.496, -0.002814), (0.496, -0.496, 0.9891), (0.496, 0.496, -0.002814), (0.496, 0.496, 0.9891), (-0.08973, 0.02689, 0.2317), (-2.023, 2.259, 0.1077), (-0.5193, -0.4691, -0.01626), (-2.452, 1.763, -0.1403), (0.5302, 0.4564, 0.01696), (-1.403, 2.688, -0.107), (0.1007, -0.03956, -0.231), (-1.832, 2.192, -0.355), (-0.5193, 0.4691, -0.01626), (-2.452, -1.763, -0.1403), (-0.08973, -0.02689, 0.2317), (-2.023, -2.259, 0.1077), (0.1007, 0.03955, -0.231), (-1.832, -2.192, -0.355), (0.5302, -0.4564, 0.01696), (-1.403, -2.688, -0.107)], [], [(1, 3, 2, 0), (3, 7, 6, 2), (7, 5, 4, 6), (5, 1, 0, 4), (0, 2, 6, 4), (5, 7, 3, 1), (9, 11, 10, 8), (11, 15, 14, 10), (15, 13, 12, 14), (13, 9, 8, 12), (8, 10, 14, 12), (13, 15, 11, 9), (17, 19, 18, 16), (19, 23, 22, 18), (23, 21, 20, 22), (21, 17, 16, 20), (16, 18, 22, 20), (21, 23, 19, 17), (25, 27, 26, 24), (27, 31, 30, 26), (31, 29, 28, 30), (29, 25, 24, 28), (24, 26, 30, 28), (29, 31, 27, 25)])
me_cube_009.polygons.foreach_set('material_index', [1, 1, 1, 1, 1, 1, 0, 0, 0, 0, 0, 0, 2, 2, 2, 2, 2, 2, 3, 3, 3, 3, 3, 3])
_uv = me_cube_009.uv_layers.new(name='UVMap')
_uv.uv.foreach_set('vector', [0.0, 0.0, 1.0, 0.0, 1.0, 1.0, 0.0, 1.0, 0.0, 0.0, 1.0, 0.0, 1.0, 1.0, 0.0, 1.0, 0.0, 0.0, 1.0, 0.0, 1.0, 1.0, 0.0, 1.0, 0.0, 0.0, 1.0, 0.0, 1.0, 1.0, 0.0, 1.0, 0.0, 0.0, 1.0, 0.0, 1.0, 1.0, 0.0, 1.0, 0.0, 0.0, 1.0, 0.0, 1.0, 1.0, 0.0, 1.0, 0.0, 0.0, 1.0, 0.0, 1.0, 1.0, 0.0, 1.0, 0.0, 0.0, 1.0, 0.0, 1.0, 1.0, 0.0, 1.0, 0.0, 0.0, 1.0, 0.0, 1.0, 1.0, 0.0, 1.0, 0.0, 0.0, 1.0, 0.0, 1.0, 1.0, 0.0, 1.0, 0.0, 0.0, 1.0, 0.0, 1.0, 1.0, 0.0, 1.0, 0.0, 0.0, 1.0, 0.0, 1.0, 1.0, 0.0, 1.0, 0.0, 0.0, 1.0, 0.0, 1.0, 1.0, 0.0, 1.0, 0.0, 0.0, 1.0, 0.0, 1.0, 1.0, 0.0, 1.0, 0.0, 0.0, 1.0, 0.0, 1.0, 1.0, 0.0, 1.0, 0.0, 0.0, 1.0, 0.0, 1.0, 1.0, 0.0, 1.0, 0.0, 0.0, 1.0, 0.0, 1.0, 1.0, 0.0, 1.0, 0.0, 0.0, 1.0, 0.0, 1.0, 1.0, 0.0, 1.0, 0.0, 0.0, 1.0, 0.0, 1.0, 1.0, 0.0, 1.0, 0.0, 0.0, 1.0, 0.0, 1.0, 1.0, 0.0, 1.0, 0.0, 0.0, 1.0, 0.0, 1.0, 1.0, 0.0, 1.0, 0.0, 0.0, 1.0, 0.0, 1.0, 1.0, 0.0, 1.0, 0.0, 0.0, 1.0, 0.0, 1.0, 1.0, 0.0, 1.0, 0.0, 0.0, 1.0, 0.0, 1.0, 1.0, 0.0, 1.0])
me_cube_009.materials.append(mat_material_019)
me_cube_009.materials.append(mat_material_018)
me_cube_009.materials.append(mat_material_020)
me_cube_009.materials.append(mat_material_021)
me_cube_009.use_remesh_preserve_volume = False
me_cube_009.use_remesh_preserve_attributes = False
me_cube_009.use_mirror_vertex_groups = False
me_cube_009.update()
me_cube_006 = bpy.data.meshes.new('Cube.006')
me_cube_006.from_pydata([(-0.496, -0.496, -0.002814), (-0.496, -0.496, 0.9891), (-0.496, 0.496, -0.002814), (-0.496, 0.496, 0.9891), (0.496, -0.496, -0.002814), (0.496, -0.496, 0.9891), (0.496, 0.496, -0.002814), (0.496, 0.496, 0.9891), (-0.5193, 0.4691, -0.01626), (-2.452, -1.763, -0.1403), (-0.08973, -0.02689, 0.2317), (-2.023, -2.259, 0.1077), (0.1007, 0.03956, -0.231), (-1.832, -2.192, -0.355), (0.5302, -0.4564, 0.01696), (-1.403, -2.688, -0.107), (-0.08973, 0.02689, 0.2317), (-2.023, 2.259, 0.1077), (-0.5193, -0.4691, -0.01626), (-2.452, 1.763, -0.1403), (0.5302, 0.4564, 0.01696), (-1.403, 2.688, -0.107), (0.1007, -0.03956, -0.231), (-1.832, 2.192, -0.355), (2.357, -0.496, -0.6446), (-0.2197, -0.496, -0.1486), (2.357, 0.496, -0.6446), (-0.2197, 0.496, -0.1486), (2.853, -0.496, -0.3582), (0.2763, -0.496, 0.1377), (2.853, 0.496, -0.3582), (0.2763, 0.496, 0.1377)], [], [(1, 3, 2, 0), (3, 7, 6, 2), (7, 5, 4, 6), (5, 1, 0, 4), (0, 2, 6, 4), (5, 7, 3, 1), (9, 11, 10, 8), (11, 15, 14, 10), (15, 13, 12, 14), (13, 9, 8, 12), (8, 10, 14, 12), (13, 15, 11, 9), (17, 19, 18, 16), (19, 23, 22, 18), (23, 21, 20, 22), (21, 17, 16, 20), (16, 18, 22, 20), (21, 23, 19, 17), (25, 27, 26, 24), (27, 31, 30, 26), (31, 29, 28, 30), (29, 25, 24, 28), (24, 26, 30, 28), (29, 31, 27, 25)])
me_cube_006.polygons.foreach_set('material_index', [0, 0, 0, 0, 0, 0, 1, 1, 1, 1, 1, 1, 2, 2, 2, 2, 2, 2, 3, 3, 3, 3, 3, 3])
_uv = me_cube_006.uv_layers.new(name='UVMap')
_uv.uv.foreach_set('vector', [0.0, 0.0, 1.0, 0.0, 1.0, 1.0, 0.0, 1.0, 0.0, 0.0, 1.0, 0.0, 1.0, 1.0, 0.0, 1.0, 0.0, 0.0, 1.0, 0.0, 1.0, 1.0, 0.0, 1.0, 0.0, 0.0, 1.0, 0.0, 1.0, 1.0, 0.0, 1.0, 0.0, 0.0, 1.0, 0.0, 1.0, 1.0, 0.0, 1.0, 0.0, 0.0, 1.0, 0.0, 1.0, 1.0, 0.0, 1.0, 0.0, 0.0, 1.0, 0.0, 1.0, 1.0, 0.0, 1.0, 0.0, 0.0, 1.0, 0.0, 1.0, 1.0, 0.0, 1.0, 0.0, 0.0, 1.0, 0.0, 1.0, 1.0, 0.0, 1.0, 0.0, 0.0, 1.0, 0.0, 1.0, 1.0, 0.0, 1.0, 0.0, 0.0, 1.0, 0.0, 1.0, 1.0, 0.0, 1.0, 0.0, 0.0, 1.0, 0.0, 1.0, 1.0, 0.0, 1.0, 0.0, 0.0, 1.0, 0.0, 1.0, 1.0, 0.0, 1.0, 0.0, 0.0, 1.0, 0.0, 1.0, 1.0, 0.0, 1.0, 0.0, 0.0, 1.0, 0.0, 1.0, 1.0, 0.0, 1.0, 0.0, 0.0, 1.0, 0.0, 1.0, 1.0, 0.0, 1.0, 0.0, 0.0, 1.0, 0.0, 1.0, 1.0, 0.0, 1.0, 0.0, 0.0, 1.0, 0.0, 1.0, 1.0, 0.0, 1.0, 0.0, 0.0, 1.0, 0.0, 1.0, 1.0, 0.0, 1.0, 0.0, 0.0, 1.0, 0.0, 1.0, 1.0, 0.0, 1.0, 0.0, 0.0, 1.0, 0.0, 1.0, 1.0, 0.0, 1.0, 0.0, 0.0, 1.0, 0.0, 1.0, 1.0, 0.0, 1.0, 0.0, 0.0, 1.0, 0.0, 1.0, 1.0, 0.0, 1.0, 0.0, 0.0, 1.0, 0.0, 1.0, 1.0, 0.0, 1.0])
me_cube_006.materials.append(mat_material_021)
me_cube_006.materials.append(mat_material_020)
me_cube_006.materials.append(mat_material_019)
me_cube_006.materials.append(mat_material_018)
me_cube_006.use_remesh_preserve_volume = False
me_cube_006.use_remesh_preserve_attributes = False
me_cube_006.use_mirror_vertex_groups = False
me_cube_006.update()
me_plane_003 = bpy.data.meshes.new('Plane.003')
me_plane_003.from_pydata([(-1.0, -1.0, 0.0), (1.0, -1.0, 0.0), (-1.0, 1.0, 0.0), (1.0, 1.0, 0.0)], [], [(0, 1, 3, 2)])
_uv = me_plane_003.uv_layers.new(name='UVMap')
_uv.uv.foreach_set('vector', [-0.8078, -0.8078, 1.808, -0.8078, 1.808, 1.808, -0.8078, 1.808])
me_plane_003.materials.append(mat_weg)
me_plane_003.use_remesh_preserve_volume = False
me_plane_003.use_remesh_preserve_attributes = False
me_plane_003.use_mirror_vertex_groups = False
me_plane_003.update()
me_plane = bpy.data.meshes.new('Plane')
me_plane.from_pydata([(-1.0, -1.0, 0.0), (1.0, -1.0, 0.0), (-1.0, 1.0, 0.0), (1.0, 1.0, 0.0)], [], [(0, 1, 3, 2)])
me_plane.materials.append(mat_material_008)
me_plane.use_remesh_preserve_volume = False
me_plane.use_remesh_preserve_attributes = False
me_plane.use_mirror_vertex_groups = False
me_plane.update()
me_plane_001 = bpy.data.meshes.new('Plane.001')
me_plane_001.from_pydata([(-0.9723, -0.9723, 0.01942), (0.9723, -0.9723, 0.03122), (-0.9723, 0.9723, 0.007313), (0.9723, 0.9723, 0.01852), (-0.9815, 0.8182, 0.03958), (-0.9815, 0.6364, 0.04032), (-0.9815, 0.4545, 0.0581), (-0.9815, 0.2727, 0.04825), (-0.9815, 0.09091, 0.03711), (-0.9815, -0.09091, 0.03315), (-0.9815, -0.2727, 0.03476), (-0.9815, -0.4545, 0.05241), (-0.9815, -0.6364, 0.03694), (-0.9815, -0.8182, 0.08749), (-0.8182, -0.9815, 0.03235), (-0.6364, -0.9815, 0.01934), (-0.4545, -0.9815, 0.02916), (-0.2727, -0.9815, 0.03174), (-0.09091, -0.9815, 0.02022), (0.09091, -0.9815, 0.0119), (0.2727, -0.9815, 0.0361), (0.4545, -0.9815, 0.06296), (0.6364, -0.9815, 0.04878), (0.8182, -0.9815, 0.03811), (0.9815, -0.8182, 0.0478), (0.9815, -0.6364, 0.08437), (0.9815, -0.4545, 0.05689), (0.9815, -0.2727, 0.06371), (0.9815, -0.09091, 0.0927), (0.9815, 0.09091, 0.04242), (0.9815, 0.2727, 0.0527), (0.9815, 0.4545, 0.0509), (0.9815, 0.6364, 0.02328), (0.9815, 0.8182, 0.03), (0.8182, 0.9815, 0.0323), (0.6364, 0.9815, 0.0531), (0.4545, 0.9815, 0.05099), (0.2727, 0.9815, 0.03809), (0.09091, 0.9815, 0.01896), (-0.09091, 0.9815, 0.04013), (-0.2727, 0.9815, 0.05742), (-0.4545, 0.9815, 0.03898), (-0.6364, 0.9815, 0.0401), (-0.8182, 0.9815, 0.02761), (-0.8182, -0.8182, 0.17), (-0.8182, -0.6364, 0.09682), (-0.8182, -0.4545, 0.1426), (-0.8182, -0.2727, 0.104), (-0.8182, -0.09091, 0.1241), (-0.8182, 0.09091, 0.1366), (-0.8182, 0.2727, 0.1017), (-0.8182, 0.4545, 0.1153), (-0.8182, 0.6364, 0.1446), (-0.8182, 0.8182, 0.1387), (-0.6364, -0.8182, 0.1073), (-0.6364, -0.6364, 0.04056), (-0.6364, -0.4545, 0.04009), (-0.6364, -0.2727, 0.02893), (-0.6364, -0.09091, 0.03328), (-0.6364, 0.09091, 0.0399), (-0.6364, 0.2727, 0.04402), (-0.6364, 0.4545, 0.03869), (-0.6364, 0.6364, 0.06719), (-0.6364, 0.8182, 0.1434), (-0.4545, -0.8182, 0.1101), (-0.4545, -0.6364, 0.02377), (-0.4545, -0.4545, 0.0), (-0.4545, -0.2727, 2.839e-05), (-0.4545, -0.09091, 0.0), (-0.4545, 0.09091, 0.0), (-0.4545, 0.2727, 0.0), (-0.4545, 0.4545, 0.0005284), (-0.4545, 0.6364, 0.03748), (-0.4545, 0.8182, 0.1332), (-0.2727, -0.8182, 0.1558), (-0.2727, -0.6364, 0.0409), (-0.2727, -0.4545, 0.0), (-0.2727, -0.2727, 0.0), (-0.2727, -0.09091, 0.0), (-0.2727, 0.09091, 0.0), (-0.2727, 0.2727, 0.0), (-0.2727, 0.4545, 4.174e-05), (-0.2727, 0.6364, 0.03048), (-0.2727, 0.8182, 0.1335), (-0.09091, -0.8182, 0.1082), (-0.09091, -0.6364, 0.05305), (-0.09091, -0.4545, 0.002094), (-0.09091, -0.2727, -0.006351), (-0.09091, -0.09091, -0.006351), (-0.09091, 0.09091, -0.005254), (-0.09091, 0.2727, -0.005254), (-0.09091, 0.4545, 0.0001379), (-0.09091, 0.6364, 0.03634), (-0.09091, 0.8182, 0.1287), (0.09091, -0.8182, 0.1137), (0.09091, -0.6364, 0.1059), (0.09091, -0.4545, -0.02321), (0.0855, -0.2727, -0.1693), (0.08488, -0.09091, -0.1837), (0.08649, 0.09091, -0.147), (0.09091, 0.2727, -0.03445), (0.09091, 0.4545, -0.02395), (0.09091, 0.6364, 0.01288), (0.09091, 0.8182, 0.08948), (0.2727, -0.8182, 0.1087), (0.2727, -0.6364, 0.05358), (0.2688, -0.4545, -0.1418), (0.2658, -0.2727, -0.2023), (0.2656, -0.09091, -0.2136), (0.2667, 0.09091, -0.1868), (0.2727, 0.2727, -0.03445), (0.2727, 0.4545, -0.03445), (0.2727, 0.6364, 0.04165), (0.2727, 0.8182, 0.1472), (0.4545, -0.8182, 0.1697), (0.4545, -0.6364, 0.05685), (0.4529, -0.4545, -0.1087), (0.4479, -0.2727, -0.1934), (0.4476, -0.09091, -0.2041), (0.4492, 0.09091, -0.1682), (0.4545, 0.2727, -0.03388), (0.4545, 0.4545, -0.03273), (0.4545, 0.6364, 0.05844), (0.4545, 0.8182, 0.189), (0.6364, -0.8182, 0.1999), (0.6364, -0.6364, 0.09042), (0.6364, -0.4545, 0.03077), (0.6364, -0.2727, -0.05382), (0.6348, -0.09091, -0.05512), (0.6364, 0.09091, 0.005717), (0.6364, 0.2727, 0.006404), (0.6364, 0.4545, 0.02644), (0.6364, 0.6364, 0.1143), (0.6364, 0.8182, 0.1287), (0.8182, -0.8182, 0.08319), (0.8182, -0.6364, 0.1309), (0.8182, -0.4545, 0.1673), (0.8182, -0.2727, 0.1576), (0.8182, -0.09091, 0.1967), (0.8182, 0.09091, 0.1224), (0.8182, 0.2727, 0.1255), (0.8182, 0.4545, 0.1152), (0.8182, 0.6364, 0.131), (0.8182, 0.8182, 0.1205), (-0.9815, -0.9091, 0.05373), (0.9091, -0.9815, 0.02429), (0.9815, 0.9091, 0.02848), (-0.9091, 0.9815, 0.0238), (-0.9815, 0.9091, 0.0307), (-0.9815, 0.7273, 0.06257), (-0.9815, 0.5455, 0.05127), (-0.9815, 0.3636, 0.04696), (-0.9815, 0.1818, 0.04022), (-0.9815, -1.781e-08, 0.03642), (-0.9815, -0.1818, 0.04277), (-0.9815, -0.3636, 0.04637), (-0.9815, -0.5455, 0.0366), (-0.9815, -0.7273, 0.0586), (-0.9091, -0.9815, 0.03549), (-0.7273, -0.9815, 0.041), (-0.5455, -0.9815, 0.02677), (-0.3636, -0.9815, 0.02398), (-0.1818, -0.9815, 0.03609), (2.159e-08, -0.9815, 0.01294), (0.1818, -0.9815, 0.02084), (0.3636, -0.9815, 0.05087), (0.5455, -0.9815, 0.04672), (0.7273, -0.9815, 0.04292), (0.9815, -0.9091, 0.03209), (0.9815, -0.7273, 0.0843), (0.9815, -0.5455, 0.08086), (0.9815, -0.3636, 0.06136), (0.9815, -0.1818, 0.05427), (0.9815, 2.235e-08, 0.07126), (0.9815, 0.1818, 0.0289), (0.9815, 0.3636, 0.0568), (0.9815, 0.5455, 0.03536), (0.9815, 0.7273, 0.03487), (0.9091, 0.9815, 0.04071), (0.7273, 0.9815, 0.0563), (0.5455, 0.9815, 0.04978), (0.3636, 0.9815, 0.04908), (0.1818, 0.9815, 0.03444), (-2.235e-08, 0.9815, 0.03114), (-0.1818, 0.9815, 0.04848), (-0.3636, 0.9815, 0.03778), (-0.5455, 0.9815, 0.0436), (-0.7273, 0.9815, 0.02437), (-0.8182, 0.9091, 0.08419), (-0.8182, -0.9091, 0.1041), (-0.8182, -0.7273, 0.1072), (-0.8182, -0.5455, 0.1127), (-0.8182, -0.3636, 0.1405), (-0.8182, -0.1818, 0.1056), (-0.8182, 1.894e-08, 0.1318), (-0.8182, 0.1818, 0.1083), (-0.8182, 0.3636, 0.1183), (-0.8182, 0.5455, 0.1268), (-0.8182, 0.7273, 0.1673), (-0.6364, 0.9091, 0.09606), (-0.6364, -0.9091, 0.07955), (-0.6364, -0.7273, 0.07424), (-0.6364, -0.5455, 0.02524), (-0.6364, -0.3636, 0.03782), (-0.6364, -0.1818, 0.02509), (-0.6364, 2.235e-08, 0.02781), (-0.6364, 0.1818, 0.03053), (-0.6364, 0.3636, 0.0368), (-0.6364, 0.5455, 0.0521), (-0.6364, 0.7273, 0.1152), (-0.4545, 0.9091, 0.0916), (-0.4545, -0.9091, 0.07218), (-0.4545, -0.7273, 0.06581), (-0.4545, -0.5455, 0.0047), (-0.4545, -0.3636, 0.0001476), (-0.4545, -0.1818, 0.0), (-0.4545, 2.235e-08, 7.598e-05), (-0.4545, 0.1818, 0.0), (-0.4545, 0.3636, 0.0008742), (-0.4545, 0.5455, 0.01019), (-0.4545, 0.7273, 0.07463), (-0.2727, 0.9091, 0.07964), (-0.2727, -0.9091, 0.06265), (-0.2727, -0.7273, 0.1221), (-0.2727, -0.5455, 0.003482), (-0.2727, -0.3636, 0.0), (-0.2727, -0.1818, 0.0), (-0.2727, 2.235e-08, 0.0), (-0.2727, 0.1818, 0.0), (-0.2727, 0.3636, 0.0), (-0.2727, 0.5455, 0.00439), (-0.2727, 0.7273, 0.08265), (-0.09091, 0.9091, 0.0545), (-0.09091, -0.9091, 0.04681), (-0.09091, -0.7273, 0.101), (-0.09091, -0.5455, 0.01757), (-0.09091, -0.3636, -0.006351), (-0.09091, -0.1818, -0.006351), (-0.09091, 2.235e-08, -0.005966), (-0.09091, 0.1818, -0.005254), (-0.09091, 0.3636, -0.005254), (-0.09091, 0.5455, 0.005344), (-0.09091, 0.7273, 0.08937), (0.09091, 0.9091, 0.05705), (0.09091, -0.9091, 0.04779), (0.09091, -0.7273, 0.1708), (0.09091, -0.5455, 0.02481), (0.0864, -0.3636, -0.1512), (0.08487, -0.1818, -0.1827), (0.08552, 2.235e-08, -0.169), (0.09091, 0.1818, -0.03445), (0.09091, 0.3636, -0.03445), (0.09091, 0.5455, -0.0099), (0.09091, 0.7273, 0.05569), (0.2727, 0.9091, 0.1077), (0.2727, -0.9091, 0.04731), (0.2727, -0.7273, 0.09565), (0.2727, -0.5455, -0.0208), (0.2667, -0.3636, -0.1827), (0.2656, -0.1818, -0.2093), (0.2658, 2.235e-08, -0.2085), (0.2689, 0.1818, -0.1363), (0.2727, 0.3636, -0.03445), (0.2727, 0.5455, -0.02087), (0.2727, 0.7273, 0.1192), (0.4545, 0.9091, 0.1334), (0.4545, -0.9091, 0.1138), (0.4545, -0.7273, 0.1317), (0.4545, -0.5455, -0.01017), (0.4491, -0.3636, -0.1664), (0.4476, -0.1818, -0.1942), (0.4479, 2.235e-08, -0.199), (0.4535, 0.1818, -0.1021), (0.4545, 0.3636, -0.03338), (0.4545, 0.5455, -0.007092), (0.4545, 0.7273, 0.1391), (0.6364, 0.9091, 0.06561), (0.6364, -0.9091, 0.1079), (0.6364, -0.7273, 0.1868), (0.6364, -0.5455, 0.0621), (0.6364, -0.3636, 0.02732), (0.6334, -0.1818, -0.07874), (0.6364, 2.235e-08, -0.04311), (0.6364, 0.1818, 0.01815), (0.6364, 0.3636, 0.02215), (0.6364, 0.5455, 0.07545), (0.6364, 0.7273, 0.135), (0.8182, 0.9091, 0.06602), (0.8182, -0.9091, 0.02903), (0.8182, -0.7273, 0.1608), (0.8182, -0.5455, 0.1471), (0.8182, -0.3636, 0.1837), (0.8182, -0.1818, 0.1676), (0.8182, 2.235e-08, 0.1364), (0.8182, 0.1818, 0.1201), (0.8182, 0.3636, 0.1128), (0.8182, 0.5455, 0.1571), (0.8182, 0.7273, 0.105), (-0.9091, -0.8182, 0.1532), (-0.9091, -0.6364, 0.06392), (-0.9091, -0.4545, 0.08502), (-0.9091, -0.2727, 0.06237), (-0.9091, -0.09091, 0.05325), (-0.9091, 0.09091, 0.0728), (-0.9091, 0.2727, 0.07377), (-0.9091, 0.4545, 0.0858), (-0.9091, 0.6364, 0.1021), (-0.9091, 0.8182, 0.08844), (-0.7273, -0.8182, 0.1514), (-0.7273, -0.6364, 0.06406), (-0.7273, -0.4545, 0.0733), (-0.7273, -0.2727, 0.05619), (-0.7273, -0.09091, 0.08167), (-0.7273, 0.09091, 0.07396), (-0.7273, 0.2727, 0.06761), (-0.7273, 0.4545, 0.08167), (-0.7273, 0.6364, 0.1036), (-0.7273, 0.8182, 0.1279), (-0.5455, -0.8182, 0.08592), (-0.5455, -0.6364, 0.02826), (-0.5455, -0.4545, 0.00546), (-0.5455, -0.2727, 0.003667), (-0.5455, -0.09091, 0.0008882), (-0.5455, 0.09091, 0.004402), (-0.5455, 0.2727, 0.008313), (-0.5455, 0.4545, 0.00544), (-0.5455, 0.6364, 0.04217), (-0.5455, 0.8182, 0.1363), (-0.3636, -0.8182, 0.1323), (-0.3636, -0.6364, 0.02437), (-0.3636, -0.4545, 0.0), (-0.3636, -0.2727, 0.0), (-0.3636, -0.09091, 0.0), (-0.3636, 0.09091, 0.0), (-0.3636, 0.2727, 0.0), (-0.3636, 0.4545, 0.0), (-0.3636, 0.6364, 0.03768), (-0.3636, 0.8182, 0.135), (-0.1818, -0.8182, 0.161), (-0.1818, -0.6364, 0.05724), (-0.1818, -0.4545, 0.0005439), (-0.1818, -0.2727, 0.0), (-0.1818, -0.09091, 0.0), (-0.1818, 0.09091, 0.0), (-0.1818, 0.2727, 0.0), (-0.1818, 0.4545, 0.0002523), (-0.1818, 0.6364, 0.03296), (-0.1818, 0.8182, 0.1346), (1.49e-08, -0.8182, 0.1014), (8.019e-09, -0.6364, 0.06724), (7.451e-09, -0.4545, -0.009249), (-0.001364, -0.2727, -0.1043), (-0.003838, -0.09091, -0.1348), (-6.882e-09, 0.09091, -0.02991), (-7.451e-09, 0.2727, -0.0292), (-8.019e-09, 0.4545, -0.01043), (-1.49e-08, 0.6364, 0.02415), (-2.178e-08, 0.8182, 0.1152), (0.1818, -0.8182, 0.09886), (0.1818, -0.6364, 0.07028), (0.1801, -0.4545, -0.1107), (0.1752, -0.2727, -0.196), (0.1749, -0.09091, -0.2066), (0.1764, 0.09091, -0.1713), (0.1818, 0.2727, -0.03445), (0.1818, 0.4545, -0.03445), (0.1818, 0.6364, 0.02039), (0.1818, 0.8182, 0.1227), (0.3636, -0.8182, 0.1543), (0.3636, -0.6364, 0.04552), (0.3597, -0.4545, -0.1385), (0.3567, -0.2727, -0.2022), (0.3565, -0.09091, -0.2134), (0.3576, 0.09091, -0.1856), (0.3636, 0.2727, -0.03445), (0.3636, 0.4545, -0.03445), (0.3636, 0.6364, 0.03817), (0.3636, 0.8182, 0.1419), (0.5455, -0.8182, 0.1814), (0.5455, -0.6364, 0.08213), (0.5455, -0.4545, -0.01334), (0.5401, -0.2727, -0.1565), (0.5395, -0.09091, -0.1639), (0.5411, 0.09091, -0.137), (0.5455, 0.2727, -0.02518), (0.5455, 0.4545, -0.01634), (0.5455, 0.6364, 0.06725), (0.5455, 0.8182, 0.1458), (0.7273, -0.8182, 0.1558), (0.7273, -0.6364, 0.1155), (0.7273, -0.4545, 0.08776), (0.7273, -0.2727, 0.1204), (0.7273, -0.09091, 0.1568), (0.7273, 0.09091, 0.07888), (0.7273, 0.2727, 0.06925), (0.7273, 0.4545, 0.06902), (0.7273, 0.6364, 0.147), (0.7273, 0.8182, 0.1712), (0.9091, -0.8182, 0.04158), (0.9091, -0.6364, 0.09742), (0.9091, -0.4545, 0.1107), (0.9091, -0.2727, 0.09797), (0.9091, -0.09091, 0.1401), (0.9091, 0.09091, 0.07061), (0.9091, 0.2727, 0.09326), (0.9091, 0.4545, 0.09792), (0.9091, 0.6364, 0.07043), (0.9091, 0.8182, 0.06832), (0.9091, 0.7273, 0.05805), (0.9091, 0.5455, 0.1061), (0.9091, 0.3636, 0.09606), (0.9091, 0.1818, 0.05743), (0.9091, 2.235e-08, 0.0977), (0.9091, -0.1818, 0.1032), (0.9091, -0.3636, 0.1244), (0.9091, -0.5455, 0.1175), (0.9091, -0.7273, 0.1129), (0.9091, -0.9091, 0.02425), (0.7273, 0.7273, 0.1675), (0.7273, 0.5455, 0.1308), (0.7273, 0.3636, 0.07374), (0.7273, 0.1818, 0.06737), (0.7273, 2.235e-08, 0.09987), (0.7273, -0.1818, 0.1418), (0.7273, -0.3636, 0.1297), (0.7273, -0.5455, 0.09119), (0.7273, -0.7273, 0.1897), (0.7273, -0.9091, 0.06615), (0.5455, 0.7273, 0.131), (0.5455, 0.5455, 0.02973), (0.5455, 0.3636, -0.02262), (0.5455, 0.1818, -0.01952), (0.5401, 2.235e-08, -0.1592), (0.5395, -0.1818, -0.1611), (0.5411, -0.3636, -0.1312), (0.5455, -0.5455, 0.02341), (0.5455, -0.7273, 0.1727), (0.5455, -0.9091, 0.1077), (0.3636, 0.7273, 0.09613), (0.3636, 0.5455, -0.02222), (0.3636, 0.3636, -0.03445), (0.3598, 0.1818, -0.1363), (0.3567, 2.235e-08, -0.2085), (0.3565, -0.1818, -0.2079), (0.3576, -0.3636, -0.1827), (0.3636, -0.5455, -0.01815), (0.3636, -0.7273, 0.1035), (0.3636, -0.9091, 0.102), (0.1818, 0.7273, 0.0844), (0.1818, 0.5455, -0.02335), (0.1818, 0.3636, -0.03445), (0.1807, 0.1818, -0.1053), (0.1752, 2.235e-08, -0.2014), (0.1749, -0.1818, -0.2032), (0.1764, -0.3636, -0.1693), (0.1818, -0.5455, -0.0149), (0.1818, -0.7273, 0.1396), (0.1818, -0.9091, 0.04612), (-1.976e-08, 0.7273, 0.07516), (-1.004e-08, 0.5455, 0.004193), (-7.451e-09, 0.3636, -0.02395), (-7.451e-09, 0.1818, -0.0292), (-0.001081, 2.235e-08, -0.102), (-0.003881, -0.1818, -0.1353), (7.451e-09, -0.3636, -0.02894), (7.451e-09, -0.5455, 0.02336), (1.004e-08, -0.7273, 0.1239), (1.976e-08, -0.9091, 0.05228), (-0.1818, 0.7273, 0.09547), (-0.1818, 0.5455, 0.005049), (-0.1818, 0.3636, 0.0), (-0.1818, 0.1818, 0.0), (-0.1818, 2.235e-08, 0.0), (-0.1818, -0.1818, 0.0), (-0.1818, -0.3636, 0.0), (-0.1818, -0.5455, 0.01227), (-0.1818, -0.7273, 0.1404), (-0.1818, -0.9091, 0.07807), (-0.3636, 0.7273, 0.0848), (-0.3636, 0.5455, 0.004578), (-0.3636, 0.3636, 0.0), (-0.3636, 0.1818, 0.0), (-0.3636, 2.235e-08, 0.0), (-0.3636, -0.1818, 0.0), (-0.3636, -0.3636, 0.0), (-0.3636, -0.5455, 0.001756), (-0.3636, -0.7273, 0.0874), (-0.3636, -0.9091, 0.05915), (-0.5455, 0.7273, 0.07494), (-0.5455, 0.5455, 0.01258), (-0.5455, 0.3636, 0.007582), (-0.5455, 0.1818, 0.005028), (-0.5455, 2.235e-08, 0.008129), (-0.5455, -0.1818, 0.00437), (-0.5455, -0.3636, 0.008483), (-0.5455, -0.5455, 0.009311), (-0.5455, -0.7273, 0.04978), (-0.5455, -0.9091, 0.05793), (-0.7273, 0.7273, 0.1163), (-0.7273, 0.5455, 0.09064), (-0.7273, 0.3636, 0.09067), (-0.7273, 0.1818, 0.07464), (-0.7273, 2.235e-08, 0.0805), (-0.7273, -0.1818, 0.07411), (-0.7273, -0.3636, 0.08291), (-0.7273, -0.5455, 0.06233), (-0.7273, -0.7273, 0.0851), (-0.7273, -0.9091, 0.09302), (-0.9091, 0.7273, 0.1018), (-0.9091, 0.5455, 0.09063), (-0.9091, 0.3636, 0.09134), (-0.9091, 0.1818, 0.0913), (-0.9091, 0.0, 0.07011), (-0.9091, -0.1818, 0.06785), (-0.9091, -0.3636, 0.09206), (-0.9091, -0.5455, 0.07586), (-0.9091, -0.7273, 0.09286), (-0.9091, -0.9091, 0.08564), (0.7273, 0.9091, 0.09267), (0.5455, 0.9091, 0.08828), (0.3636, 0.9091, 0.1074), (0.1818, 0.9091, 0.07837), (-2.235e-08, 0.9091, 0.06125), (-0.1818, 0.9091, 0.0696), (-0.3636, 0.9091, 0.08445), (-0.5455, 0.9091, 0.1003), (-0.7273, 0.9091, 0.06293), (-0.9091, 0.9091, 0.04774), (0.9091, 0.9091, 0.04937)], [], [(528, 146, 3, 178), (527, 188, 43, 147), (526, 199, 42, 187), (525, 210, 41, 186), (524, 221, 40, 185), (523, 232, 39, 184), (522, 243, 38, 183), (521, 254, 37, 182), (520, 265, 36, 181), (519, 276, 35, 180), (518, 287, 34, 179), (517, 189, 44, 298), (516, 190, 45, 299), (515, 191, 46, 300), (514, 192, 47, 301), (513, 193, 48, 302), (512, 194, 49, 303), (511, 195, 50, 304), (510, 196, 51, 305), (509, 197, 52, 306), (508, 198, 53, 307), (507, 200, 54, 308), (506, 201, 55, 309), (505, 202, 56, 310), (504, 203, 57, 311), (503, 204, 58, 312), (502, 205, 59, 313), (501, 206, 60, 314), (500, 207, 61, 315), (499, 208, 62, 316), (498, 209, 63, 317), (497, 211, 64, 318), (496, 212, 65, 319), (495, 213, 66, 320), (494, 214, 67, 321), (493, 215, 68, 322), (492, 216, 69, 323), (491, 217, 70, 324), (490, 218, 71, 325), (489, 219, 72, 326), (488, 220, 73, 327), (487, 222, 74, 328), (486, 223, 75, 329), (485, 224, 76, 330), (484, 225, 77, 331), (483, 226, 78, 332), (482, 227, 79, 333), (481, 228, 80, 334), (480, 229, 81, 335), (479, 230, 82, 336), (478, 231, 83, 337), (477, 233, 84, 338), (476, 234, 85, 339), (475, 235, 86, 340), (474, 236, 87, 341), (473, 237, 88, 342), (472, 238, 89, 343), (471, 239, 90, 344), (470, 240, 91, 345), (469, 241, 92, 346), (468, 242, 93, 347), (467, 244, 94, 348), (466, 245, 95, 349), (465, 246, 96, 350), (464, 247, 97, 351), (463, 248, 98, 352), (462, 249, 99, 353), (461, 250, 100, 354), (460, 251, 101, 355), (459, 252, 102, 356), (458, 253, 103, 357), (457, 255, 104, 358), (456, 256, 105, 359), (455, 257, 106, 360), (454, 258, 107, 361), (453, 259, 108, 362), (452, 260, 109, 363), (451, 261, 110, 364), (450, 262, 111, 365), (449, 263, 112, 366), (448, 264, 113, 367), (447, 266, 114, 368), (446, 267, 115, 369), (445, 268, 116, 370), (444, 269, 117, 371), (443, 270, 118, 372), (442, 271, 119, 373), (441, 272, 120, 374), (440, 273, 121, 375), (439, 274, 122, 376), (438, 275, 123, 377), (437, 277, 124, 378), (436, 278, 125, 379), (435, 279, 126, 380), (434, 280, 127, 381), (433, 281, 128, 382), (432, 282, 129, 383), (431, 283, 130, 384), (430, 284, 131, 385), (429, 285, 132, 386), (428, 286, 133, 387), (427, 288, 134, 388), (426, 289, 135, 389), (425, 290, 136, 390), (424, 291, 137, 391), (423, 292, 138, 392), (422, 293, 139, 393), (421, 294, 140, 394), (420, 295, 141, 395), (419, 296, 142, 396), (418, 297, 143, 397), (417, 168, 24, 398), (416, 169, 25, 399), (415, 170, 26, 400), (414, 171, 27, 401), (413, 172, 28, 402), (412, 173, 29, 403), (411, 174, 30, 404), (410, 175, 31, 405), (409, 176, 32, 406), (408, 177, 33, 407), (297, 408, 407, 143), (142, 406, 408, 297), (406, 32, 177, 408), (296, 409, 406, 142), (141, 405, 409, 296), (405, 31, 176, 409), (295, 410, 405, 141), (140, 404, 410, 295), (404, 30, 175, 410), (294, 411, 404, 140), (139, 403, 411, 294), (403, 29, 174, 411), (293, 412, 403, 139), (138, 402, 412, 293), (402, 28, 173, 412), (292, 413, 402, 138), (137, 401, 413, 292), (401, 27, 172, 413), (291, 414, 401, 137), (136, 400, 414, 291), (400, 26, 171, 414), (290, 415, 400, 136), (135, 399, 415, 290), (399, 25, 170, 415), (289, 416, 399, 135), (134, 398, 416, 289), (398, 24, 169, 416), (288, 417, 398, 134), (23, 145, 417, 288), (145, 1, 168, 417), (286, 418, 397, 133), (132, 396, 418, 286), (396, 142, 297, 418), (285, 419, 396, 132), (131, 395, 419, 285), (395, 141, 296, 419), (284, 420, 395, 131), (130, 394, 420, 284), (394, 140, 295, 420), (283, 421, 394, 130), (129, 393, 421, 283), (393, 139, 294, 421), (282, 422, 393, 129), (128, 392, 422, 282), (392, 138, 293, 422), (281, 423, 392, 128), (127, 391, 423, 281), (391, 137, 292, 423), (280, 424, 391, 127), (126, 390, 424, 280), (390, 136, 291, 424), (279, 425, 390, 126), (125, 389, 425, 279), (389, 135, 290, 425), (278, 426, 389, 125), (124, 388, 426, 278), (388, 134, 289, 426), (277, 427, 388, 124), (22, 167, 427, 277), (167, 23, 288, 427), (275, 428, 387, 123), (122, 386, 428, 275), (386, 132, 286, 428), (274, 429, 386, 122), (121, 385, 429, 274), (385, 131, 285, 429), (273, 430, 385, 121), (120, 384, 430, 273), (384, 130, 284, 430), (272, 431, 384, 120), (119, 383, 431, 272), (383, 129, 283, 431), (271, 432, 383, 119), (118, 382, 432, 271), (382, 128, 282, 432), (270, 433, 382, 118), (117, 381, 433, 270), (381, 127, 281, 433), (269, 434, 381, 117), (116, 380, 434, 269), (380, 126, 280, 434), (268, 435, 380, 116), (115, 379, 435, 268), (379, 125, 279, 435), (267, 436, 379, 115), (114, 378, 436, 267), (378, 124, 278, 436), (266, 437, 378, 114), (21, 166, 437, 266), (166, 22, 277, 437), (264, 438, 377, 113), (112, 376, 438, 264), (376, 122, 275, 438), (263, 439, 376, 112), (111, 375, 439, 263), (375, 121, 274, 439), (262, 440, 375, 111), (110, 374, 440, 262), (374, 120, 273, 440), (261, 441, 374, 110), (109, 373, 441, 261), (373, 119, 272, 441), (260, 442, 373, 109), (108, 372, 442, 260), (372, 118, 271, 442), (259, 443, 372, 108), (107, 371, 443, 259), (371, 117, 270, 443), (258, 444, 371, 107), (106, 370, 444, 258), (370, 116, 269, 444), (257, 445, 370, 106), (105, 369, 445, 257), (369, 115, 268, 445), (256, 446, 369, 105), (104, 368, 446, 256), (368, 114, 267, 446), (255, 447, 368, 104), (20, 165, 447, 255), (165, 21, 266, 447), (253, 448, 367, 103), (102, 366, 448, 253), (366, 112, 264, 448), (252, 449, 366, 102), (101, 365, 449, 252), (365, 111, 263, 449), (251, 450, 365, 101), (100, 364, 450, 251), (364, 110, 262, 450), (250, 451, 364, 100), (99, 363, 451, 250), (363, 109, 261, 451), (249, 452, 363, 99), (98, 362, 452, 249), (362, 108, 260, 452), (248, 453, 362, 98), (97, 361, 453, 248), (361, 107, 259, 453), (247, 454, 361, 97), (96, 360, 454, 247), (360, 106, 258, 454), (246, 455, 360, 96), (95, 359, 455, 246), (359, 105, 257, 455), (245, 456, 359, 95), (94, 358, 456, 245), (358, 104, 256, 456), (244, 457, 358, 94), (19, 164, 457, 244), (164, 20, 255, 457), (242, 458, 357, 93), (92, 356, 458, 242), (356, 102, 253, 458), (241, 459, 356, 92), (91, 355, 459, 241), (355, 101, 252, 459), (240, 460, 355, 91), (90, 354, 460, 240), (354, 100, 251, 460), (239, 461, 354, 90), (89, 353, 461, 239), (353, 99, 250, 461), (238, 462, 353, 89), (88, 352, 462, 238), (352, 98, 249, 462), (237, 463, 352, 88), (87, 351, 463, 237), (351, 97, 248, 463), (236, 464, 351, 87), (86, 350, 464, 236), (350, 96, 247, 464), (235, 465, 350, 86), (85, 349, 465, 235), (349, 95, 246, 465), (234, 466, 349, 85), (84, 348, 466, 234), (348, 94, 245, 466), (233, 467, 348, 84), (18, 163, 467, 233), (163, 19, 244, 467), (231, 468, 347, 83), (82, 346, 468, 231), (346, 92, 242, 468), (230, 469, 346, 82), (81, 345, 469, 230), (345, 91, 241, 469), (229, 470, 345, 81), (80, 344, 470, 229), (344, 90, 240, 470), (228, 471, 344, 80), (79, 343, 471, 228), (343, 89, 239, 471), (227, 472, 343, 79), (78, 342, 472, 227), (342, 88, 238, 472), (226, 473, 342, 78), (77, 341, 473, 226), (341, 87, 237, 473), (225, 474, 341, 77), (76, 340, 474, 225), (340, 86, 236, 474), (224, 475, 340, 76), (75, 339, 475, 224), (339, 85, 235, 475), (223, 476, 339, 75), (74, 338, 476, 223), (338, 84, 234, 476), (222, 477, 338, 74), (17, 162, 477, 222), (162, 18, 233, 477), (220, 478, 337, 73), (72, 336, 478, 220), (336, 82, 231, 478), (219, 479, 336, 72), (71, 335, 479, 219), (335, 81, 230, 479), (334, 80, 229, 480), (333, 79, 228, 481), (332, 78, 227, 482), (331, 77, 226, 483), (330, 76, 225, 484), (213, 485, 330, 66), (65, 329, 485, 213), (329, 75, 224, 485), (212, 486, 329, 65), (64, 328, 486, 212), (328, 74, 223, 486), (211, 487, 328, 64), (16, 161, 487, 211), (161, 17, 222, 487), (209, 488, 327, 63), (62, 326, 488, 209), (326, 72, 220, 488), (208, 489, 326, 62), (61, 325, 489, 208), (325, 71, 219, 489), (207, 490, 325, 61), (60, 324, 490, 207), (324, 70, 218, 490), (206, 491, 324, 60), (59, 323, 491, 206), (323, 69, 217, 491), (205, 492, 323, 59), (58, 322, 492, 205), (322, 68, 216, 492), (204, 493, 322, 58), (57, 321, 493, 204), (321, 67, 215, 493), (203, 494, 321, 57), (56, 320, 494, 203), (320, 66, 214, 494), (202, 495, 320, 56), (55, 319, 495, 202), (319, 65, 213, 495), (201, 496, 319, 55), (54, 318, 496, 201), (318, 64, 212, 496), (200, 497, 318, 54), (15, 160, 497, 200), (160, 16, 211, 497), (198, 498, 317, 53), (52, 316, 498, 198), (316, 62, 209, 498), (197, 499, 316, 52), (51, 315, 499, 197), (315, 61, 208, 499), (196, 500, 315, 51), (50, 314, 500, 196), (314, 60, 207, 500), (195, 501, 314, 50), (49, 313, 501, 195), (313, 59, 206, 501), (194, 502, 313, 49), (48, 312, 502, 194), (312, 58, 205, 502), (193, 503, 312, 48), (47, 311, 503, 193), (311, 57, 204, 503), (192, 504, 311, 47), (46, 310, 504, 192), (310, 56, 203, 504), (191, 505, 310, 46), (45, 309, 505, 191), (309, 55, 202, 505), (190, 506, 309, 45), (44, 308, 506, 190), (308, 54, 201, 506), (189, 507, 308, 44), (14, 159, 507, 189), (159, 15, 200, 507), (149, 508, 307, 4), (5, 306, 508, 149), (306, 52, 198, 508), (150, 509, 306, 5), (6, 305, 509, 150), (305, 51, 197, 509), (151, 510, 305, 6), (7, 304, 510, 151), (304, 50, 196, 510), (152, 511, 304, 7), (8, 303, 511, 152), (303, 49, 195, 511), (153, 512, 303, 8), (9, 302, 512, 153), (302, 48, 194, 512), (154, 513, 302, 9), (10, 301, 513, 154), (301, 47, 193, 513), (155, 514, 301, 10), (11, 300, 514, 155), (300, 46, 192, 514), (156, 515, 300, 11), (12, 299, 515, 156), (299, 45, 191, 515), (157, 516, 299, 12), (13, 298, 516, 157), (298, 44, 190, 516), (144, 517, 298, 13), (0, 158, 517, 144), (158, 14, 189, 517), (276, 518, 179, 35), (133, 397, 518, 276), (397, 143, 287, 518), (265, 519, 180, 36), (123, 387, 519, 265), (387, 133, 276, 519), (254, 520, 181, 37), (113, 377, 520, 254), (377, 123, 265, 520), (243, 521, 182, 38), (103, 367, 521, 243), (367, 113, 254, 521), (232, 522, 183, 39), (93, 357, 522, 232), (357, 103, 243, 522), (221, 523, 184, 40), (83, 347, 523, 221), (347, 93, 232, 523), (210, 524, 185, 41), (73, 337, 524, 210), (337, 83, 221, 524), (199, 525, 186, 42), (63, 327, 525, 199), (327, 73, 210, 525), (188, 526, 187, 43), (53, 317, 526, 188), (317, 63, 199, 526), (148, 527, 147, 2), (4, 307, 527, 148), (307, 53, 188, 527), (287, 528, 178, 34), (143, 407, 528, 287), (407, 33, 146, 528)])
me_plane_001.polygons.foreach_set('material_index', [7, 7, 7, 7, 7, 7, 7, 7, 7, 7, 7, 7, 7, 7, 7, 7, 7, 7, 7, 7, 7, 7, 7, 7, 7, 7, 7, 7, 7, 7, 7, 7, 7, 5, 5, 5, 5, 5, 5, 7, 7, 7, 7, 5, 5, 5, 5, 5, 5, 7, 7, 7, 7, 5, 5, 5, 5, 5, 5, 7, 7, 7, 7, 5, 5, 5, 5, 5, 5, 7, 7, 7, 7, 5, 5, 5, 5, 5, 5, 7, 7, 7, 7, 5, 5, 5, 5, 5, 5, 7, 7, 7, 7, 5, 5, 5, 5, 5, 5, 7, 7, 7, 7, 7, 7, 7, 7, 7, 7, 7, 7, 7, 7, 7, 7, 7, 7, 7, 7, 7, 7, 7, 7, 7, 7, 7, 7, 7, 7, 7, 7, 7, 7, 7, 7, 7, 7, 7, 7, 7, 7, 7, 7, 7, 7, 7, 7, 7, 7, 7, 7, 7, 7, 7, 7, 7, 7, 7, 7, 7, 7, 7, 7, 7, 7, 7, 7, 7, 7, 7, 7, 7, 7, 7, 7, 7, 7, 7, 3, 7, 7, 7, 7, 7, 7, 5, 7, 5, 5, 5, 5, 5, 5, 5, 5, 5, 5, 5, 5, 5, 5, 5, 5, 7, 7, 7, 7, 7, 7, 7, 7, 7, 7, 7, 7, 5, 5, 5, 5, 5, 5, 5, 5, 5, 5, 5, 5, 5, 5, 5, 5, 5, 5, 7, 7, 7, 7, 7, 7, 7, 7, 7, 7, 7, 7, 5, 5, 5, 5, 5, 5, 5, 5, 5, 5, 5, 5, 5, 5, 5, 5, 5, 5, 7, 7, 7, 7, 7, 7, 7, 7, 7, 7, 7, 7, 5, 5, 5, 5, 5, 5, 5, 5, 5, 5, 5, 5, 5, 5, 5, 5, 5, 5, 7, 7, 7, 7, 7, 7, 7, 7, 7, 7, 7, 7, 5, 5, 5, 5, 5, 5, 5, 5, 5, 5, 5, 5, 5, 5, 5, 5, 5, 5, 7, 7, 7, 7, 7, 7, 7, 7, 7, 7, 7, 7, 5, 5, 5, 5, 5, 5, 5, 5, 7, 7, 7, 7, 7, 7, 7, 7, 7, 7, 7, 7, 5, 5, 5, 5, 5, 5, 5, 5, 5, 5, 5, 5, 5, 5, 5, 5, 5, 5, 7, 7, 7, 7, 7, 7, 7, 7, 7, 7, 7, 7, 7, 7, 7, 7, 7, 7, 7, 7, 7, 7, 7, 7, 7, 7, 7, 7, 7, 7, 7, 7, 7, 7, 7, 7, 7, 7, 7, 7, 7, 7, 7, 7, 7, 7, 7, 7, 7, 7, 7, 7, 7, 7, 7, 7, 7, 7, 7, 7, 7, 7, 7, 7, 7, 7, 7, 7, 7, 7, 7, 7, 7, 7, 7, 7, 7, 7, 7, 7, 7, 7, 7, 7, 7, 7, 7, 7, 7, 7, 7, 7, 7, 7, 7, 7, 7, 7, 7, 7, 7])
_uv = me_plane_001.uv_layers.new(name='UVMap')
_uv.uv.foreach_set('vector', [5.827, 5.89, 6.426, 5.819, 6.5, 6.371, 5.881, 6.412, -4.94, 5.528, -4.433, 5.535, -4.49, 6.146, -5.02, 6.125, -3.905, 5.671, -3.339, 5.641, -3.478, 6.276, -3.979, 6.215, -2.87, 5.697, -2.402, 5.792, -2.474, 6.503, -2.972, 6.3, -1.915, 5.992, -1.379, 5.897, -1.394, 6.494, -1.938, 6.509, -0.8054, 6.112, -0.3771, 6.107, -0.3574, 6.605, -0.866, 6.591, 0.1386, 6.049, 0.7126, 6.036, 0.7157, 6.63, 0.1817, 6.639, 1.344, 5.873, 1.901, 5.929, 1.876, 6.547, 1.268, 6.665, 2.509, 5.816, 2.97, 5.748, 3.003, 6.675, 2.428, 6.638, 3.567, 6.068, 4.113, 6.097, 4.178, 6.675, 3.577, 6.634, 4.661, 5.809, 5.299, 5.951, 5.328, 6.465, 4.775, 6.471, -4.804, -4.044, -4.422, -4.247, -4.415, -3.63, -4.679, -3.619, -4.792, -3.106, -4.357, -2.993, -4.342, -2.512, -4.874, -2.598, -4.943, -2.137, -4.35, -2.015, -4.343, -1.654, -4.833, -1.646, -4.88, -1.201, -4.343, -1.274, -4.318, -0.7439, -4.906, -0.7136, -4.791, -0.2177, -4.304, -0.2159, -4.295, 0.2571, -4.969, 0.2724, -4.926, 0.699, -4.188, 0.6716, -4.245, 1.093, -4.791, 1.149, -4.713, 1.608, -4.223, 1.477, -4.16, 2.114, -4.706, 2.067, -4.727, 2.582, -4.186, 2.673, -4.217, 3.123, -4.708, 3.115, -4.732, 3.587, -4.228, 3.659, -4.235, 4.21, -4.847, 4.039, -4.634, 4.538, -4.231, 4.573, -4.336, 4.896, -4.945, 5.071, -3.959, -4.078, -3.434, -4.276, -3.609, -3.693, -3.996, -3.657, -3.921, -3.083, -3.407, -3.146, -3.337, -2.624, -3.856, -2.616, -3.703, -2.168, -3.296, -2.176, -3.296, -1.708, -3.836, -1.661, -3.732, -1.216, -3.287, -1.236, -3.235, -0.7578, -3.728, -0.7511, -3.735, -0.2706, -3.225, -0.2851, -3.176, 0.1863, -3.872, 0.2325, -3.481, 0.6635, -3.079, 0.6766, -3.134, 1.163, -3.773, 1.131, -3.621, 1.681, -3.134, 1.678, -3.156, 2.179, -3.647, 2.184, -3.676, 2.649, -3.156, 2.662, -3.161, 3.133, -3.726, 3.144, -3.745, 3.6, -3.212, 3.613, -3.228, 4.093, -3.636, 4.032, -3.798, 4.579, -3.274, 4.603, -3.249, 5.13, -3.801, 5.108, -2.929, -4.3, -2.422, -4.368, -2.201, -3.784, -2.9, -3.728, -2.906, -3.182, -2.404, -3.171, -2.394, -2.689, -2.868, -2.665, -1.569, 2.578, -1.563, 2.239, -1.224, 2.244, -1.23, 2.585, -0.8863, 2.593, -0.881, 2.249, -0.5371, 2.253, -0.5414, 2.597, -0.1971, 2.602, -0.1927, 2.257, 0.1528, 2.261, 0.1481, 2.607, 0.4979, 2.615, 0.4996, 2.265, 0.8457, 2.265, 0.8469, 2.61, 1.189, 2.608, 1.189, 2.266, 1.531, 2.267, 1.53, 2.608, 1.872, 2.611, 1.873, 2.269, 2.213, 2.27, 2.212, 2.608, -2.698, 3.592, -2.244, 3.608, -2.284, 4.121, -2.724, 4.045, -2.746, 4.552, -2.271, 4.529, -2.308, 5.238, -2.785, 5.17, -1.952, -4.535, -1.492, -4.555, -1.449, -3.851, -1.847, -3.818, -1.894, -3.249, -1.413, -3.45, -1.452, -2.703, -1.914, -2.679, -1.56, 1.901, -1.559, 1.562, -1.219, 1.561, -1.22, 1.903, -0.8775, 1.905, -0.8756, 1.561, -0.5307, 1.563, -0.5335, 1.908, -0.1888, 1.912, -0.1854, 1.567, 0.1599, 1.57, 0.1565, 1.916, 0.502, 1.919, 0.5049, 1.574, 0.8495, 1.577, 0.847, 1.921, 1.191, 1.923, 1.193, 1.58, 1.536, 1.583, 1.533, 1.925, 1.875, 1.928, 1.878, 1.586, 2.219, 1.591, 2.215, 1.931, -1.773, 3.627, -1.302, 3.645, -1.315, 4.145, -1.799, 4.128, -1.81, 4.725, -1.333, 4.708, -1.368, 5.319, -1.883, 5.291, -1.021, -4.564, -0.4909, -4.597, -0.465, -3.978, -1.091, -3.842, -1.023, -3.476, -0.4675, -3.436, -0.4562, -2.843, -0.9539, -2.834, -1.563, 1.224, -1.576, 0.8838, -1.229, 0.8706, -1.221, 1.218, -0.8751, 1.215, -0.8768, 0.8635, -0.5245, 0.8705, -0.5282, 1.217, -0.1819, 1.221, -0.1775, 0.8755, 0.1677, 0.8803, 0.1635, 1.225, 0.5084, 1.229, 0.5124, 0.8844, 0.8568, 0.8883, 0.8528, 1.233, 1.197, 1.236, 1.201, 0.8925, 1.544, 0.8965, 1.54, 1.24, 1.883, 1.244, 1.888, 0.9001, 2.232, 0.9102, 2.224, 1.251, -0.8165, 3.646, -0.319, 3.645, -0.3242, 4.178, -0.826, 4.16, -0.8525, 4.745, -0.3691, 4.831, -0.3979, 5.36, -0.8863, 5.352, 0.02203, -4.574, 0.5227, -4.623, 0.548, -4.063, 0.06193, -3.979, 0.1026, -3.48, 0.6128, -3.483, 0.6014, -3.038, 0.03491, -2.819, -1.603, 0.5447, -1.651, 0.2049, -1.201, 0.1298, -1.242, 0.5167, -0.86, 0.4807, -0.8535, 0.1367, -0.5087, 0.1436, -0.5159, 0.4883, -0.1709, 0.4954, -0.1639, 0.1507, 0.1805, 0.158, 0.1731, 0.5016, 0.5166, 0.51, 0.5245, 0.1659, 0.8695, 0.1754, 0.8614, 0.5195, 1.206, 0.5258, 1.212, 0.1829, 1.554, 0.1903, 1.547, 0.5313, 1.885, 0.5345, 1.894, 0.1982, 2.232, 0.2084, 2.244, 0.5708, 0.1859, 3.636, 0.6917, 3.613, 0.7167, 4.127, 0.1939, 4.169, 0.1944, 4.712, 0.7217, 4.716, 0.6932, 5.365, 0.03994, 5.339, 1.023, -4.651, 1.518, -4.689, 1.575, -4.052, 1.027, -4.053, 0.9555, -3.505, 1.532, -3.488, 1.615, -2.974, 1.142, -2.845, -1.533, -0.2265, -1.525, -0.566, -1.184, -0.5603, -1.191, -0.2165, -0.8463, -0.2088, -0.8392, -0.5536, -0.4941, -0.5467, -0.5014, -0.2015, -0.1564, -0.194, -0.1486, -0.5392, 0.197, -0.5308, 0.1887, -0.1867, 0.5321, -0.1785, 0.5408, -0.5218, 0.8837, -0.5126, 0.8742, -0.1706, 1.22, -0.1599, 1.23, -0.5027, 1.573, -0.4925, 1.562, -0.1507, 1.903, -0.1411, 1.914, -0.4816, 2.254, -0.47, 2.243, -0.1304, 1.239, 3.563, 1.746, 3.558, 1.794, 4.266, 1.231, 4.112, 1.321, 4.842, 1.81, 4.874, 1.818, 5.293, 1.326, 5.353, 2.043, -4.713, 2.643, -4.544, 2.62, -4.11, 2.179, -4.095, 2.1, -3.449, 2.695, -3.651, 2.63, -2.998, 2.115, -2.962, -1.531, -0.9149, -1.509, -1.26, -1.17, -1.248, -1.179, -0.9054, -0.8326, -0.8986, -0.8265, -1.244, -0.4808, -1.238, -0.4871, -0.8924, -0.1406, -0.8855, -0.1329, -1.234, 0.2174, -1.22, 0.2064, -0.8753, 0.5503, -0.8651, 0.5607, -1.208, 0.9049, -1.2, 0.8932, -0.8552, 1.24, -0.8461, 1.251, -1.191, 1.596, -1.178, 1.584, -0.8348, 1.926, -0.8228, 1.939, -1.165, 2.28, -1.15, 2.267, -0.8099, 2.249, 3.527, 2.749, 3.507, 2.853, 4.176, 2.309, 4.174, 2.353, 4.79, 2.973, 4.887, 3.026, 5.29, 2.355, 5.297, 3.085, -4.75, 3.545, -4.828, 3.57, -4.143, 3.121, -4.167, 3.159, -3.729, 3.584, -3.688, 3.572, -2.995, 3.127, -2.954, -1.556, -1.684, -1.569, -2.079, -1.18, -1.979, -1.164, -1.582, -0.8248, -1.598, -0.8455, -1.985, -0.4617, -1.925, -0.4752, -1.583, -0.1256, -1.587, -0.1152, -1.918, 0.2443, -1.983, 0.2287, -1.568, 0.5736, -1.554, 0.5903, -1.914, 0.9278, -1.902, 0.9147, -1.543, 1.263, -1.542, 1.277, -1.93, 1.625, -1.873, 1.61, -1.521, 1.953, -1.509, 1.972, -1.895, 2.308, -1.867, 2.295, -1.49, 3.317, 3.591, 3.905, 3.715, 3.857, 4.157, 3.386, 4.145, 3.442, 4.677, 4.1, 4.881, 4.044, 5.599, 3.479, 5.284, 4.068, -4.991, 4.568, -5.066, 4.595, -4.607, 3.964, -4.196, 4.043, -3.767, 4.348, -3.801, 4.605, -3.162, 4.071, -3.152, 4.074, -2.595, 4.786, -2.561, 4.875, -2.154, 4.064, -2.133, 4.475, -1.638, 4.939, -1.833, 5.106, -1.23, 4.547, -1.191, 4.558, -0.7078, 5.043, -0.5842, 5.045, -0.2863, 4.704, -0.2581, 4.571, 0.2559, 5.078, 0.4655, 5.063, 0.9847, 4.361, 0.895, 4.443, 1.444, 5.053, 1.455, 5.064, 1.949, 4.322, 1.988, 4.485, 2.571, 4.979, 2.511, 4.955, 3.086, 4.311, 3.089, 4.418, 3.717, 5.016, 3.664, 5.071, 4.206, 4.476, 4.38, 4.63, 4.775, 5.228, 4.733, 4.944, 5.237, 4.562, 5.217, 5.053, -5.11, 5.648, -5.124, 5.541, -4.596, 5.047, -4.599, 4.954, -3.874, 5.491, -3.95, 5.628, -3.457, 5.14, -3.317, 5.235, -2.746, 5.764, -2.968, 6.103, -2.483, 5.515, -2.324, 5.525, -1.849, 6.139, -1.94, 6.204, -1.399, 5.595, -1.386, 5.77, -0.8816, 6.245, -0.8587, 6.108, -0.2473, 5.461, -0.2517, 5.616, 0.3555, 6.184, 0.3147, 6.284, 0.906, 5.74, 0.9375, 5.82, 1.419, 6.304, 1.443, 6.23, 1.975, 5.535, 2.008, 5.533, 2.524, 6.126, 2.528, 6.195, 3.075, 5.514, 3.08, 5.522, 3.602, 6.345, 3.629, 6.329, 4.17, 5.713, 4.184, 5.718, 4.726, 6.305, 4.72, 6.335, 5.265, 5.752, 5.325, 5.228, 4.733, 5.718, 4.726, 5.752, 5.325, 4.944, 5.237, 5.071, 4.206, 5.713, 4.184, 5.718, 4.726, 5.228, 4.733, 5.713, 4.184, 6.329, 4.17, 6.305, 4.72, 5.718, 4.726, 5.016, 3.664, 5.522, 3.602, 5.713, 4.184, 5.071, 4.206, 4.955, 3.086, 5.514, 3.08, 5.522, 3.602, 5.016, 3.664, 5.514, 3.08, 6.195, 3.075, 6.345, 3.629, 5.522, 3.602, 4.979, 2.511, 5.533, 2.524, 5.514, 3.08, 4.955, 3.086, 5.064, 1.949, 5.535, 2.008, 5.533, 2.524, 4.979, 2.511, 5.535, 2.008, 6.23, 1.975, 6.126, 2.528, 5.533, 2.524, 5.053, 1.455, 5.82, 1.419, 5.535, 2.008, 5.064, 1.949, 5.063, 0.9847, 5.74, 0.9375, 5.82, 1.419, 5.053, 1.455, 5.74, 0.9375, 6.284, 0.906, 6.304, 1.443, 5.82, 1.419, 5.078, 0.4655, 5.616, 0.3555, 5.74, 0.9375, 5.063, 0.9847, 5.045, -0.2863, 5.461, -0.2517, 5.616, 0.3555, 5.078, 0.4655, 5.461, -0.2517, 6.108, -0.2473, 6.184, 0.3147, 5.616, 0.3555, 5.043, -0.5842, 5.77, -0.8816, 5.461, -0.2517, 5.045, -0.2863, 5.106, -1.23, 5.595, -1.386, 5.77, -0.8816, 5.043, -0.5842, 5.595, -1.386, 6.204, -1.399, 6.245, -0.8587, 5.77, -0.8816, 4.939, -1.833, 5.525, -1.849, 5.595, -1.386, 5.106, -1.23, 4.875, -2.154, 5.515, -2.324, 5.525, -1.849, 4.939, -1.833, 5.515, -2.324, 6.103, -2.483, 6.139, -1.94, 5.525, -1.849, 4.786, -2.561, 5.235, -2.746, 5.515, -2.324, 4.875, -2.154, 4.605, -3.162, 5.14, -3.317, 5.235, -2.746, 4.786, -2.561, 5.14, -3.317, 5.628, -3.457, 5.764, -2.968, 5.235, -2.746, 4.348, -3.801, 4.954, -3.874, 5.14, -3.317, 4.605, -3.162, 4.595, -4.607, 5.047, -4.599, 4.954, -3.874, 4.348, -3.801, 5.047, -4.599, 5.541, -4.596, 5.491, -3.95, 4.954, -3.874, 4.568, -5.066, 5.053, -5.11, 5.047, -4.599, 4.595, -4.607, 4.466, -5.568, 4.971, -5.619, 5.053, -5.11, 4.568, -5.066, 4.971, -5.619, 5.47, -5.675, 5.648, -5.124, 5.053, -5.11, 4.1, 4.881, 4.63, 4.775, 4.562, 5.217, 4.044, 5.599, 3.857, 4.157, 4.476, 4.38, 4.63, 4.775, 4.1, 4.881, 4.476, 4.38, 5.071, 4.206, 5.228, 4.733, 4.63, 4.775, 3.905, 3.715, 4.418, 3.717, 4.476, 4.38, 3.857, 4.157, 3.773, 3.045, 4.311, 3.089, 4.418, 3.717, 3.905, 3.715, 4.311, 3.089, 4.955, 3.086, 5.016, 3.664, 4.418, 3.717, 3.831, 2.535, 4.485, 2.571, 4.311, 3.089, 3.773, 3.045, 3.772, 2.004, 4.322, 1.988, 4.485, 2.571, 3.831, 2.535, 4.322, 1.988, 5.064, 1.949, 4.979, 2.511, 4.485, 2.571, 3.803, 1.456, 4.443, 1.444, 4.322, 1.988, 3.772, 2.004, 3.76, 0.9032, 4.361, 0.895, 4.443, 1.444, 3.803, 1.456, 4.361, 0.895, 5.063, 0.9847, 5.053, 1.455, 4.443, 1.444, 3.729, 0.408, 4.571, 0.2559, 4.361, 0.895, 3.76, 0.9032, 3.72, -0.1362, 4.704, -0.2581, 4.571, 0.2559, 3.729, 0.408, 4.704, -0.2581, 5.045, -0.2863, 5.078, 0.4655, 4.571, 0.2559, 3.606, -0.679, 4.558, -0.7078, 4.704, -0.2581, 3.72, -0.1362, 3.576, -1.101, 4.547, -1.191, 4.558, -0.7078, 3.606, -0.679, 4.547, -1.191, 5.106, -1.23, 5.043, -0.5842, 4.558, -0.7078, 3.683, -1.592, 4.475, -1.638, 4.547, -1.191, 3.576, -1.101, 3.605, -2.056, 4.064, -2.133, 4.475, -1.638, 3.683, -1.592, 4.064, -2.133, 4.875, -2.154, 4.939, -1.833, 4.475, -1.638, 3.614, -2.566, 4.074, -2.595, 4.064, -2.133, 3.605, -2.056, 3.572, -2.995, 4.071, -3.152, 4.074, -2.595, 3.614, -2.566, 4.071, -3.152, 4.605, -3.162, 4.786, -2.561, 4.074, -2.595, 3.584, -3.688, 4.043, -3.767, 4.071, -3.152, 3.572, -2.995, 3.57, -4.143, 3.964, -4.196, 4.043, -3.767, 3.584, -3.688, 3.964, -4.196, 4.595, -4.607, 4.348, -3.801, 4.043, -3.767, 0.9122, -0.2408, 0.9849, -0.2636, 0.9704, -0.153, 0.9156, -0.1455, 3.491, -5.382, 3.975, -5.476, 4.068, -4.991, 3.545, -4.828, 3.975, -5.476, 4.466, -5.568, 4.568, -5.066, 4.068, -4.991, 2.973, 4.887, 3.442, 4.677, 3.479, 5.284, 3.026, 5.29, 2.853, 4.176, 3.386, 4.145, 3.442, 4.677, 2.973, 4.887, 3.386, 4.145, 3.857, 4.157, 4.1, 4.881, 3.442, 4.677, 2.749, 3.507, 3.317, 3.591, 3.386, 4.145, 2.853, 4.176, 2.28, -1.15, 2.295, -1.49, 2.705, -1.521, 2.623, -1.138, 3.233, 3.002, 3.773, 3.045, 3.905, 3.715, 3.317, 3.591, 1.939, -1.165, 1.953, -1.509, 2.295, -1.49, 2.28, -1.15, 1.596, -1.178, 1.61, -1.521, 1.953, -1.509, 1.939, -1.165, 1.61, -1.521, 1.625, -1.873, 1.972, -1.895, 1.953, -1.509, 1.251, -1.191, 1.263, -1.542, 1.61, -1.521, 1.596, -1.178, 0.9049, -1.2, 0.9147, -1.543, 1.263, -1.542, 1.251, -1.191, 0.9147, -1.543, 0.9278, -1.902, 1.277, -1.93, 1.263, -1.542, 0.5607, -1.208, 0.5736, -1.554, 0.9147, -1.543, 0.9049, -1.2, 0.2174, -1.22, 0.2287, -1.568, 0.5736, -1.554, 0.5607, -1.208, 0.2287, -1.568, 0.2443, -1.983, 0.5903, -1.914, 0.5736, -1.554, -0.1329, -1.234, -0.1256, -1.587, 0.2287, -1.568, 0.2174, -1.22, -0.4808, -1.238, -0.4752, -1.583, -0.1256, -1.587, -0.1329, -1.234, -0.4752, -1.583, -0.4617, -1.925, -0.1152, -1.918, -0.1256, -1.587, -0.8265, -1.244, -0.8248, -1.598, -0.4752, -1.583, -0.4808, -1.238, -1.17, -1.248, -1.164, -1.582, -0.8248, -1.598, -0.8265, -1.244, -1.164, -1.582, -1.18, -1.979, -0.8455, -1.985, -0.8248, -1.598, -1.509, -1.26, -1.556, -1.684, -1.164, -1.582, -1.17, -1.248, 2.63, -2.998, 3.127, -2.954, 3.119, -2.474, 2.613, -2.308, 3.127, -2.954, 3.572, -2.995, 3.614, -2.566, 3.119, -2.474, 2.695, -3.651, 3.159, -3.729, 3.127, -2.954, 2.63, -2.998, 2.62, -4.11, 3.121, -4.167, 3.159, -3.729, 2.695, -3.651, 3.121, -4.167, 3.57, -4.143, 3.584, -3.688, 3.159, -3.729, 2.643, -4.544, 3.085, -4.75, 3.121, -4.167, 2.62, -4.11, 2.517, -5.272, 2.997, -5.355, 3.085, -4.75, 2.643, -4.544, 2.997, -5.355, 3.491, -5.382, 3.545, -4.828, 3.085, -4.75, 1.81, 4.874, 2.353, 4.79, 2.355, 5.297, 1.818, 5.293, 1.794, 4.266, 2.309, 4.174, 2.353, 4.79, 1.81, 4.874, 2.309, 4.174, 2.853, 4.176, 2.973, 4.887, 2.353, 4.79, 1.746, 3.558, 2.249, 3.527, 2.309, 4.174, 1.794, 4.266, 2.254, -0.47, 2.267, -0.8099, 2.606, -0.7966, 2.593, -0.4579, 2.267, -0.8099, 2.28, -1.15, 2.623, -1.138, 2.606, -0.7966, 1.914, -0.4816, 1.926, -0.8228, 2.267, -0.8099, 2.254, -0.47, 1.573, -0.4925, 1.584, -0.8348, 1.926, -0.8228, 1.914, -0.4816, 1.584, -0.8348, 1.596, -1.178, 1.939, -1.165, 1.926, -0.8228, 1.23, -0.5027, 1.24, -0.8461, 1.584, -0.8348, 1.573, -0.4925, 0.8837, -0.5126, 0.8932, -0.8552, 1.24, -0.8461, 1.23, -0.5027, 0.8932, -0.8552, 0.9049, -1.2, 1.251, -1.191, 1.24, -0.8461, 0.5408, -0.5218, 0.5503, -0.8651, 0.8932, -0.8552, 0.8837, -0.5126, 0.197, -0.5308, 0.2064, -0.8753, 0.5503, -0.8651, 0.5408, -0.5218, 0.2064, -0.8753, 0.2174, -1.22, 0.5607, -1.208, 0.5503, -0.8651, -0.1486, -0.5392, -0.1406, -0.8855, 0.2064, -0.8753, 0.197, -0.5308, -0.4941, -0.5467, -0.4871, -0.8924, -0.1406, -0.8855, -0.1486, -0.5392, -0.4871, -0.8924, -0.4808, -1.238, -0.1329, -1.234, -0.1406, -0.8855, -0.8392, -0.5536, -0.8326, -0.8986, -0.4871, -0.8924, -0.4941, -0.5467, -1.184, -0.5603, -1.179, -0.9054, -0.8326, -0.8986, -0.8392, -0.5536, -1.179, -0.9054, -1.17, -1.248, -0.8265, -1.244, -0.8326, -0.8986, -1.525, -0.566, -1.531, -0.9149, -1.179, -0.9054, -1.184, -0.5603, 1.615, -2.974, 2.115, -2.962, 2.135, -2.309, 1.665, -2.245, 2.115, -2.962, 2.63, -2.998, 2.613, -2.308, 2.135, -2.309, 1.532, -3.488, 2.1, -3.449, 2.115, -2.962, 1.615, -2.974, 1.575, -4.052, 2.179, -4.095, 2.1, -3.449, 1.532, -3.488, 2.179, -4.095, 2.62, -4.11, 2.695, -3.651, 2.1, -3.449, 1.518, -4.689, 2.043, -4.713, 2.179, -4.095, 1.575, -4.052, 1.486, -5.173, 1.997, -5.217, 2.043, -4.713, 1.518, -4.689, 1.997, -5.217, 2.517, -5.272, 2.643, -4.544, 2.043, -4.713, 0.7217, 4.716, 1.321, 4.842, 1.326, 5.353, 0.6932, 5.365, 0.7167, 4.127, 1.231, 4.112, 1.321, 4.842, 0.7217, 4.716, 1.231, 4.112, 1.794, 4.266, 1.81, 4.874, 1.321, 4.842, 0.6917, 3.613, 1.239, 3.563, 1.231, 4.112, 0.7167, 4.127, 2.232, 0.2084, 2.243, -0.1304, 2.582, -0.1193, 2.593, 0.2429, 2.243, -0.1304, 2.254, -0.47, 2.593, -0.4579, 2.582, -0.1193, 1.894, 0.1982, 1.903, -0.1411, 2.243, -0.1304, 2.232, 0.2084, 1.554, 0.1903, 1.562, -0.1507, 1.903, -0.1411, 1.894, 0.1982, 1.562, -0.1507, 1.573, -0.4925, 1.914, -0.4816, 1.903, -0.1411, 1.212, 0.1829, 1.22, -0.1599, 1.562, -0.1507, 1.554, 0.1903, 0.8695, 0.1754, 0.8742, -0.1706, 1.22, -0.1599, 1.212, 0.1829, 0.8742, -0.1706, 0.8837, -0.5126, 1.23, -0.5027, 1.22, -0.1599, 0.5245, 0.1659, 0.5321, -0.1785, 0.8742, -0.1706, 0.8695, 0.1754, 0.1805, 0.158, 0.1887, -0.1867, 0.5321, -0.1785, 0.5245, 0.1659, 0.1887, -0.1867, 0.197, -0.5308, 0.5408, -0.5218, 0.5321, -0.1785, -0.1639, 0.1507, -0.1564, -0.194, 0.1887, -0.1867, 0.1805, 0.158, -0.5087, 0.1436, -0.5014, -0.2015, -0.1564, -0.194, -0.1639, 0.1507, -0.5014, -0.2015, -0.4941, -0.5467, -0.1486, -0.5392, -0.1564, -0.194, -0.8535, 0.1367, -0.8463, -0.2088, -0.5014, -0.2015, -0.5087, 0.1436, -1.201, 0.1298, -1.191, -0.2165, -0.8463, -0.2088, -0.8535, 0.1367, -1.191, -0.2165, -1.184, -0.5603, -0.8392, -0.5536, -0.8463, -0.2088, -1.651, 0.2049, -1.533, -0.2265, -1.191, -0.2165, -1.201, 0.1298, 0.6014, -3.038, 1.142, -2.845, 1.226, -2.192, 0.5872, -2.348, 1.142, -2.845, 1.615, -2.974, 1.665, -2.245, 1.226, -2.192, 0.6128, -3.483, 0.9555, -3.505, 1.142, -2.845, 0.6014, -3.038, 0.548, -4.063, 1.027, -4.053, 0.9555, -3.505, 0.6128, -3.483, 1.027, -4.053, 1.575, -4.052, 1.532, -3.488, 0.9555, -3.505, 0.5227, -4.623, 1.023, -4.651, 1.027, -4.053, 0.548, -4.063, 0.4939, -5.178, 0.9882, -5.175, 1.023, -4.651, 0.5227, -4.623, 0.9882, -5.175, 1.486, -5.173, 1.518, -4.689, 1.023, -4.651, -0.3691, 4.831, 0.1944, 4.712, 0.03994, 5.339, -0.3979, 5.36, -0.3242, 4.178, 0.1939, 4.169, 0.1944, 4.712, -0.3691, 4.831, 0.1939, 4.169, 0.7167, 4.127, 0.7217, 4.716, 0.1944, 4.712, -0.319, 3.645, 0.1859, 3.636, 0.1939, 4.169, -0.3242, 4.178, 2.232, 0.9102, 2.244, 0.5708, 2.582, 0.5813, 2.572, 0.9193, 2.244, 0.5708, 2.232, 0.2084, 2.593, 0.2429, 2.582, 0.5813, 1.888, 0.9001, 1.885, 0.5345, 2.244, 0.5708, 2.232, 0.9102, 1.544, 0.8965, 1.547, 0.5313, 1.885, 0.5345, 1.888, 0.9001, 1.547, 0.5313, 1.554, 0.1903, 1.894, 0.1982, 1.885, 0.5345, 1.201, 0.8925, 1.206, 0.5258, 1.547, 0.5313, 1.544, 0.8965, 0.8568, 0.8883, 0.8614, 0.5195, 1.206, 0.5258, 1.201, 0.8925, 0.8614, 0.5195, 0.8695, 0.1754, 1.212, 0.1829, 1.206, 0.5258, 0.5124, 0.8844, 0.5166, 0.51, 0.8614, 0.5195, 0.8568, 0.8883, 0.1677, 0.8803, 0.1731, 0.5016, 0.5166, 0.51, 0.5124, 0.8844, 0.1731, 0.5016, 0.1805, 0.158, 0.5245, 0.1659, 0.5166, 0.51, -0.1775, 0.8755, -0.1709, 0.4954, 0.1731, 0.5016, 0.1677, 0.8803, -0.5245, 0.8705, -0.5159, 0.4883, -0.1709, 0.4954, -0.1775, 0.8755, -0.5159, 0.4883, -0.5087, 0.1436, -0.1639, 0.1507, -0.1709, 0.4954, -0.8768, 0.8635, -0.86, 0.4807, -0.5159, 0.4883, -0.5245, 0.8705, -1.229, 0.8706, -1.242, 0.5167, -0.86, 0.4807, -0.8768, 0.8635, -1.242, 0.5167, -1.201, 0.1298, -0.8535, 0.1367, -0.86, 0.4807, -1.576, 0.8838, -1.603, 0.5447, -1.242, 0.5167, -1.229, 0.8706, -0.4562, -2.843, 0.03491, -2.819, 0.06165, -2.321, -0.4403, -2.294, 0.03491, -2.819, 0.6014, -3.038, 0.5872, -2.348, 0.06165, -2.321, -0.4675, -3.436, 0.1026, -3.48, 0.03491, -2.819, -0.4562, -2.843, -0.465, -3.978, 0.06193, -3.979, 0.1026, -3.48, -0.4675, -3.436, 0.06193, -3.979, 0.548, -4.063, 0.6128, -3.483, 0.1026, -3.48, -0.4909, -4.597, 0.02203, -4.574, 0.06193, -3.979, -0.465, -3.978, -0.499, -5.131, -0.001655, -5.154, 0.02203, -4.574, -0.4909, -4.597, -0.001655, -5.154, 0.4939, -5.178, 0.5227, -4.623, 0.02203, -4.574, -1.333, 4.708, -0.8525, 4.745, -0.8863, 5.352, -1.368, 5.319, -1.315, 4.145, -0.826, 4.16, -0.8525, 4.745, -1.333, 4.708, -0.826, 4.16, -0.3242, 4.178, -0.3691, 4.831, -0.8525, 4.745, -1.302, 3.645, -0.8165, 3.646, -0.826, 4.16, -1.315, 4.145, 2.219, 1.591, 2.224, 1.251, 2.564, 1.258, 2.558, 1.596, 2.224, 1.251, 2.232, 0.9102, 2.572, 0.9193, 2.564, 1.258, 1.878, 1.586, 1.883, 1.244, 2.224, 1.251, 2.219, 1.591, 1.536, 1.583, 1.54, 1.24, 1.883, 1.244, 1.878, 1.586, 1.54, 1.24, 1.544, 0.8965, 1.888, 0.9001, 1.883, 1.244, 1.193, 1.58, 1.197, 1.236, 1.54, 1.24, 1.536, 1.583, 0.8495, 1.577, 0.8528, 1.233, 1.197, 1.236, 1.193, 1.58, 0.8528, 1.233, 0.8568, 0.8883, 1.201, 0.8925, 1.197, 1.236, 0.5049, 1.574, 0.5084, 1.229, 0.8528, 1.233, 0.8495, 1.577, 0.1599, 1.57, 0.1635, 1.225, 0.5084, 1.229, 0.5049, 1.574, 0.1635, 1.225, 0.1677, 0.8803, 0.5124, 0.8844, 0.5084, 1.229, -0.1854, 1.567, -0.1819, 1.221, 0.1635, 1.225, 0.1599, 1.57, -0.5307, 1.563, -0.5282, 1.217, -0.1819, 1.221, -0.1854, 1.567, -0.5282, 1.217, -0.5245, 0.8705, -0.1775, 0.8755, -0.1819, 1.221, -0.8756, 1.561, -0.8751, 1.215, -0.5282, 1.217, -0.5307, 1.563, -1.219, 1.561, -1.221, 1.218, -0.8751, 1.215, -0.8756, 1.561, -1.221, 1.218, -1.229, 0.8706, -0.8768, 0.8635, -0.8751, 1.215, -1.559, 1.562, -1.563, 1.224, -1.221, 1.218, -1.219, 1.561, -1.452, -2.703, -0.9539, -2.834, -0.9373, -2.262, -1.424, -2.224, -0.9539, -2.834, -0.4562, -2.843, -0.4403, -2.294, -0.9373, -2.262, -1.413, -3.45, -1.023, -3.476, -0.9539, -2.834, -1.452, -2.703, -1.449, -3.851, -1.091, -3.842, -1.023, -3.476, -1.413, -3.45, -1.091, -3.842, -0.465, -3.978, -0.4675, -3.436, -1.023, -3.476, -1.492, -4.555, -1.021, -4.564, -1.091, -3.842, -1.449, -3.851, -1.538, -5.049, -1.041, -5.06, -1.021, -4.564, -1.492, -4.555, -1.041, -5.06, -0.499, -5.131, -0.4909, -4.597, -1.021, -4.564, -2.271, 4.529, -1.81, 4.725, -1.883, 5.291, -2.308, 5.238, -2.284, 4.121, -1.799, 4.128, -1.81, 4.725, -2.271, 4.529, -1.799, 4.128, -1.315, 4.145, -1.333, 4.708, -1.81, 4.725, -2.244, 3.608, -1.773, 3.627, -1.799, 4.128, -2.284, 4.121, 2.213, 2.27, 2.215, 1.931, 2.554, 1.934, 2.551, 2.272, 2.215, 1.931, 2.219, 1.591, 2.558, 1.596, 2.554, 1.934, 1.533, 1.925, 1.536, 1.583, 1.878, 1.586, 1.875, 1.928, 0.847, 1.921, 0.8495, 1.577, 1.193, 1.58, 1.191, 1.923, 0.1565, 1.916, 0.1599, 1.57, 0.5049, 1.574, 0.502, 1.919, -0.5335, 1.908, -0.5307, 1.563, -0.1854, 1.567, -0.1888, 1.912, -1.22, 1.903, -1.219, 1.561, -0.8756, 1.561, -0.8775, 1.905, -1.563, 2.239, -1.56, 1.901, -1.22, 1.903, -1.224, 2.244, -2.394, -2.689, -1.914, -2.679, -1.899, -2.205, -2.371, -2.198, -1.914, -2.679, -1.452, -2.703, -1.424, -2.224, -1.899, -2.205, -2.404, -3.171, -1.894, -3.249, -1.914, -2.679, -2.394, -2.689, -2.201, -3.784, -1.847, -3.818, -1.894, -3.249, -2.404, -3.171, -1.847, -3.818, -1.449, -3.851, -1.413, -3.45, -1.894, -3.249, -2.422, -4.368, -1.952, -4.535, -1.847, -3.818, -2.201, -3.784, -2.503, -4.904, -2.02, -5.008, -1.952, -4.535, -2.422, -4.368, -2.02, -5.008, -1.538, -5.049, -1.492, -4.555, -1.952, -4.535, -3.274, 4.603, -2.746, 4.552, -2.785, 5.17, -3.249, 5.13, -3.228, 4.093, -2.724, 4.045, -2.746, 4.552, -3.274, 4.603, -2.724, 4.045, -2.284, 4.121, -2.271, 4.529, -2.746, 4.552, -3.212, 3.613, -2.698, 3.592, -2.724, 4.045, -3.228, 4.093, 2.21, 2.962, 2.212, 2.608, 2.549, 2.609, 2.554, 2.994, 2.212, 2.608, 2.213, 2.27, 2.551, 2.272, 2.549, 2.609, 1.873, 2.968, 1.872, 2.611, 2.212, 2.608, 2.21, 2.962, 1.533, 2.993, 1.53, 2.608, 1.872, 2.611, 1.873, 2.968, 1.53, 2.608, 1.531, 2.267, 1.873, 2.269, 1.872, 2.611, 1.191, 2.968, 1.189, 2.608, 1.53, 2.608, 1.533, 2.993, 0.8535, 2.965, 0.8469, 2.61, 1.189, 2.608, 1.191, 2.968, 0.8469, 2.61, 0.8457, 2.265, 1.189, 2.266, 1.189, 2.608, 0.5108, 3.013, 0.4979, 2.615, 0.8469, 2.61, 0.8535, 2.965, 0.1397, 2.948, 0.1481, 2.607, 0.4979, 2.615, 0.5108, 3.013, 0.1481, 2.607, 0.1528, 2.261, 0.4996, 2.265, 0.4979, 2.615, -0.2078, 2.96, -0.1971, 2.602, 0.1481, 2.607, 0.1397, 2.948, -0.5457, 2.946, -0.5414, 2.597, -0.1971, 2.602, -0.2078, 2.96, -0.5414, 2.597, -0.5371, 2.253, -0.1927, 2.257, -0.1971, 2.602, -0.8983, 2.988, -0.8863, 2.593, -0.5414, 2.597, -0.5457, 2.946, -1.24, 2.947, -1.23, 2.585, -0.8863, 2.593, -0.8983, 2.988, -1.23, 2.585, -1.224, 2.244, -0.881, 2.249, -0.8863, 2.593, -1.577, 2.937, -1.569, 2.578, -1.23, 2.585, -1.24, 2.947, -3.337, -2.624, -2.868, -2.665, -2.831, -2.187, -3.296, -2.176, -2.868, -2.665, -2.394, -2.689, -2.371, -2.198, -2.831, -2.187, -3.407, -3.146, -2.906, -3.182, -2.868, -2.665, -3.337, -2.624, -3.609, -3.693, -2.9, -3.728, -2.906, -3.182, -3.407, -3.146, -2.9, -3.728, -2.201, -3.784, -2.404, -3.171, -2.906, -3.182, -3.434, -4.276, -2.929, -4.3, -2.9, -3.728, -3.609, -3.693, -3.507, -4.844, -3.027, -4.92, -2.929, -4.3, -3.434, -4.276, -3.027, -4.92, -2.503, -4.904, -2.422, -4.368, -2.929, -4.3, -4.231, 4.573, -3.798, 4.579, -3.801, 5.108, -4.336, 4.896, -4.235, 4.21, -3.636, 4.032, -3.798, 4.579, -4.231, 4.573, -3.636, 4.032, -3.228, 4.093, -3.274, 4.603, -3.798, 4.579, -4.228, 3.659, -3.745, 3.6, -3.636, 4.032, -4.235, 4.21, -4.217, 3.123, -3.726, 3.144, -3.745, 3.6, -4.228, 3.659, -3.726, 3.144, -3.161, 3.133, -3.212, 3.613, -3.745, 3.6, -4.186, 2.673, -3.676, 2.649, -3.726, 3.144, -4.217, 3.123, -4.16, 2.114, -3.647, 2.184, -3.676, 2.649, -4.186, 2.673, -3.647, 2.184, -3.156, 2.179, -3.156, 2.662, -3.676, 2.649, -4.223, 1.477, -3.621, 1.681, -3.647, 2.184, -4.16, 2.114, -4.245, 1.093, -3.773, 1.131, -3.621, 1.681, -4.223, 1.477, -3.773, 1.131, -3.134, 1.163, -3.134, 1.678, -3.621, 1.681, -4.188, 0.6716, -3.481, 0.6635, -3.773, 1.131, -4.245, 1.093, -4.295, 0.2571, -3.872, 0.2325, -3.481, 0.6635, -4.188, 0.6716, -3.872, 0.2325, -3.176, 0.1863, -3.079, 0.6766, -3.481, 0.6635, -4.304, -0.2159, -3.735, -0.2706, -3.872, 0.2325, -4.295, 0.2571, -4.318, -0.7439, -3.728, -0.7511, -3.735, -0.2706, -4.304, -0.2159, -3.728, -0.7511, -3.235, -0.7578, -3.225, -0.2851, -3.735, -0.2706, -4.343, -1.274, -3.732, -1.216, -3.728, -0.7511, -4.318, -0.7439, -4.343, -1.654, -3.836, -1.661, -3.732, -1.216, -4.343, -1.274, -3.836, -1.661, -3.296, -1.708, -3.287, -1.236, -3.732, -1.216, -4.35, -2.015, -3.703, -2.168, -3.836, -1.661, -4.343, -1.654, -4.342, -2.512, -3.856, -2.616, -3.703, -2.168, -4.35, -2.015, -3.856, -2.616, -3.337, -2.624, -3.296, -2.176, -3.703, -2.168, -4.357, -2.993, -3.921, -3.083, -3.856, -2.616, -4.342, -2.512, -4.415, -3.63, -3.996, -3.657, -3.921, -3.083, -4.357, -2.993, -3.996, -3.657, -3.609, -3.693, -3.407, -3.146, -3.921, -3.083, -4.422, -4.247, -3.959, -4.078, -3.996, -3.657, -4.415, -3.63, -4.479, -4.696, -3.991, -4.773, -3.959, -4.078, -4.422, -4.247, -3.991, -4.773, -3.507, -4.844, -3.434, -4.276, -3.959, -4.078, -5.312, 4.547, -4.634, 4.538, -4.945, 5.071, -5.408, 5.055, -5.377, 4.04, -4.847, 4.039, -4.634, 4.538, -5.312, 4.547, -4.847, 4.039, -4.235, 4.21, -4.231, 4.573, -4.634, 4.538, -5.32, 3.557, -4.732, 3.587, -4.847, 4.039, -5.377, 4.04, -5.234, 3.07, -4.708, 3.115, -4.732, 3.587, -5.32, 3.557, -4.708, 3.115, -4.217, 3.123, -4.228, 3.659, -4.732, 3.587, -5.232, 2.591, -4.727, 2.582, -4.708, 3.115, -5.234, 3.07, -5.269, 2.108, -4.706, 2.067, -4.727, 2.582, -5.232, 2.591, -4.706, 2.067, -4.16, 2.114, -4.186, 2.673, -4.727, 2.582, -5.261, 1.65, -4.713, 1.608, -4.706, 2.067, -5.269, 2.108, -5.342, 1.19, -4.791, 1.149, -4.713, 1.608, -5.261, 1.65, -4.791, 1.149, -4.245, 1.093, -4.223, 1.477, -4.713, 1.608, -5.37, 0.7226, -4.926, 0.699, -4.791, 1.149, -5.342, 1.19, -5.394, 0.2763, -4.969, 0.2724, -4.926, 0.699, -5.37, 0.7226, -4.969, 0.2724, -4.295, 0.2571, -4.188, 0.6716, -4.926, 0.699, -5.349, -0.2036, -4.791, -0.2177, -4.969, 0.2724, -5.394, 0.2763, -5.392, -0.691, -4.906, -0.7136, -4.791, -0.2177, -5.349, -0.2036, -4.906, -0.7136, -4.318, -0.7439, -4.304, -0.2159, -4.791, -0.2177, -5.374, -1.192, -4.88, -1.201, -4.906, -0.7136, -5.392, -0.691, -5.393, -1.667, -4.833, -1.646, -4.88, -1.201, -5.374, -1.192, -4.833, -1.646, -4.343, -1.654, -4.343, -1.274, -4.88, -1.201, -5.391, -2.152, -4.943, -2.137, -4.833, -1.646, -5.393, -1.667, -5.441, -2.639, -4.874, -2.598, -4.943, -2.137, -5.391, -2.152, -4.874, -2.598, -4.342, -2.512, -4.35, -2.015, -4.943, -2.137, -5.291, -3.139, -4.792, -3.106, -4.874, -2.598, -5.441, -2.639, -5.236, -3.599, -4.679, -3.619, -4.792, -3.106, -5.291, -3.139, -4.679, -3.619, -4.415, -3.63, -4.357, -2.993, -4.792, -3.106, -5.331, -4.093, -4.804, -4.044, -4.679, -3.619, -5.236, -3.599, -5.407, -4.572, -4.948, -4.64, -4.804, -4.044, -5.331, -4.093, -4.948, -4.64, -4.479, -4.696, -4.422, -4.247, -4.804, -4.044, 4.113, 6.097, 4.661, 5.809, 4.775, 6.471, 4.178, 6.675, 4.044, 5.599, 4.562, 5.217, 4.661, 5.809, 4.113, 6.097, 4.562, 5.217, 4.944, 5.237, 5.299, 5.951, 4.661, 5.809, 2.97, 5.748, 3.567, 6.068, 3.577, 6.634, 3.003, 6.675, 3.026, 5.29, 3.479, 5.284, 3.567, 6.068, 2.97, 5.748, 3.479, 5.284, 4.044, 5.599, 4.113, 6.097, 3.567, 6.068, 1.901, 5.929, 2.509, 5.816, 2.428, 6.638, 1.876, 6.547, 1.818, 5.293, 2.355, 5.297, 2.509, 5.816, 1.901, 5.929, 2.355, 5.297, 3.026, 5.29, 2.97, 5.748, 2.509, 5.816, 0.7126, 6.036, 1.344, 5.873, 1.268, 6.665, 0.7157, 6.63, 0.6932, 5.365, 1.326, 5.353, 1.344, 5.873, 0.7126, 6.036, 1.326, 5.353, 1.818, 5.293, 1.901, 5.929, 1.344, 5.873, -0.3771, 6.107, 0.1386, 6.049, 0.1817, 6.639, -0.3574, 6.605, -0.3979, 5.36, 0.03994, 5.339, 0.1386, 6.049, -0.3771, 6.107, 0.03994, 5.339, 0.6932, 5.365, 0.7126, 6.036, 0.1386, 6.049, -1.379, 5.897, -0.8054, 6.112, -0.866, 6.591, -1.394, 6.494, -1.368, 5.319, -0.8863, 5.352, -0.8054, 6.112, -1.379, 5.897, -0.8863, 5.352, -0.3979, 5.36, -0.3771, 6.107, -0.8054, 6.112, -2.402, 5.792, -1.915, 5.992, -1.938, 6.509, -2.474, 6.503, -2.308, 5.238, -1.883, 5.291, -1.915, 5.992, -2.402, 5.792, -1.883, 5.291, -1.368, 5.319, -1.379, 5.897, -1.915, 5.992, -3.339, 5.641, -2.87, 5.697, -2.972, 6.3, -3.478, 6.276, -3.249, 5.13, -2.785, 5.17, -2.87, 5.697, -3.339, 5.641, -2.785, 5.17, -2.308, 5.238, -2.402, 5.792, -2.87, 5.697, -4.433, 5.535, -3.905, 5.671, -3.979, 6.215, -4.49, 6.146, -4.336, 4.896, -3.801, 5.108, -3.905, 5.671, -4.433, 5.535, -3.801, 5.108, -3.249, 5.13, -3.339, 5.641, -3.905, 5.671, -5.527, 5.619, -4.94, 5.528, -5.02, 6.125, -5.527, 6.125, -5.408, 5.055, -4.945, 5.071, -4.94, 5.528, -5.527, 5.619, -4.945, 5.071, -4.336, 4.896, -4.433, 5.535, -4.94, 5.528, 5.299, 5.951, 5.827, 5.89, 5.881, 6.412, 5.328, 6.465, 4.944, 5.237, 5.752, 5.325, 5.827, 5.89, 5.299, 5.951, 5.752, 5.325, 6.335, 5.265, 6.426, 5.819, 5.827, 5.89])
me_plane_001.materials.append(mat_material_001)
me_plane_001.materials.append(mat_material_003)
me_plane_001.materials.append(None)
me_plane_001.materials.append(None)
me_plane_001.materials.append(mat_material_005)
me_plane_001.materials.append(mat_material_006)
me_plane_001.materials.append(mat_material_007)
me_plane_001.materials.append(mat_material_009)
me_plane_001.use_remesh_preserve_volume = False
me_plane_001.use_remesh_preserve_attributes = False
me_plane_001.use_mirror_vertex_groups = False
me_plane_001.update()

# ---- objects
ob_plane_005 = bpy.data.objects.new('Plane.005', me_plane_004)
ob_plane_004 = bpy.data.objects.new('Plane.004', me_plane_011)
ob_plane_002 = bpy.data.objects.new('Plane.002', me_plane_008)
ob_cube_004 = bpy.data.objects.new('Cube.004', me_cube_003)
ob_cube_002 = bpy.data.objects.new('Cube.002', me_cube_002)
ob_cube_001 = bpy.data.objects.new('Cube.001', me_cube_001)
ob_cube_000 = bpy.data.objects.new('Cube.000', me_cube_000)
ob_dynamittopf = bpy.data.objects.new('Dynamittopf', None)
ob_seepferdchen = bpy.data.objects.new('Seepferdchen', None)
ob_camera = bpy.data.objects.new('Camera', cam_camera)
ob_cube_009 = bpy.data.objects.new('Cube.009', me_cube_012)
ob_cube_006 = bpy.data.objects.new('Cube.006', me_cube_009)
ob_cube_003 = bpy.data.objects.new('Cube.003', me_cube_006)
ob_plane_003 = bpy.data.objects.new('Plane.003', me_plane_003)
ob_plane_001 = bpy.data.objects.new('Plane.001', me_plane)
ob_plane = bpy.data.objects.new('Plane', me_plane_001)

# ---- transforms, parenting, visibility, modifiers, constraints
ob_plane_005.location = (0.9027, 2.055, 2.654)
ob_plane_005.rotation_euler = (2.065, 0.1062, 1.063)
ob_plane_005.lineart.crease_threshold = 0.0
ob_plane_004.location = (0.3559, -5.419, 2.276)
ob_plane_004.rotation_euler = (0.1984, -1.181, 0.4762)
ob_plane_004.scale = (1.132, 1.132, 1.132)
ob_plane_004.lineart.crease_threshold = 0.0
ob_plane_002.location = (-6.869, -6.417, 1.85)
ob_plane_002.rotation_euler = (0.4415, -1.251, 0.1785)
ob_plane_002.scale = (1.064, 1.064, 1.064)
ob_plane_002.lineart.crease_threshold = 0.0
ob_cube_004.location = (-2.343, -4.781, 1.4)
ob_cube_004.rotation_euler = (0.1168, 1.032, 1.229)
ob_cube_004.scale = (0.5307, 0.5307, 1.592)
ob_cube_004.lineart.crease_threshold = 0.0
ob_cube_002.location = (-1.071, 2.684, 1.5)
ob_cube_002.rotation_euler = (0.0, 1.047, 6.283)
ob_cube_002.scale = (0.5307, 0.5307, 1.592)
ob_cube_002.lineart.crease_threshold = 0.0
ob_cube_001.location = (-2.747, -1.199, 1.6)
ob_cube_001.rotation_euler = (-0.1191, 0.9483, 1.012)
ob_cube_001.scale = (0.5307, 0.5307, 1.592)
ob_cube_001.lineart.crease_threshold = 0.0
ob_cube_000.location = (-2.837, 1.091, 1.6)
ob_cube_000.rotation_euler = (0.2133, 0.9853, 1.705)
ob_cube_000.scale = (0.5307, 0.5307, 1.592)
ob_cube_000.lineart.crease_threshold = 0.0
ob_dynamittopf.location = (5.764, 0.765, -0.8544)
ob_dynamittopf.rotation_euler = (0.1998, -0.1924, -4.154)
ob_dynamittopf.scale = (0.2878, 0.2878, 0.2878)
ob_dynamittopf.empty_image_offset = (0.0, 0.0)
ob_dynamittopf.show_instancer_for_render = False
ob_dynamittopf.instance_type = 'COLLECTION'
ob_dynamittopf.lineart.crease_threshold = 0.0
ob_seepferdchen.location = (1.1, -3.519, -3.241)
ob_seepferdchen.rotation_euler = (-0.143, 0.0742, -2.269)
ob_seepferdchen.empty_image_offset = (0.0, 0.0)
ob_seepferdchen.show_instancer_for_render = False
ob_seepferdchen.instance_type = 'COLLECTION'
ob_seepferdchen.lineart.crease_threshold = 0.0
ob_camera.location = (-7.284, -3.056, 1.57)
ob_camera.rotation_euler = (1.361, 0.0007396, -1.51)
ob_camera.lineart.crease_threshold = 0.0
ob_cube_009.location = (-4.239, 3.48, 1.6)
ob_cube_009.rotation_euler = (0.0, 1.047, 2.094)
ob_cube_009.scale = (0.5307, 0.5307, 1.592)
ob_cube_009.lineart.crease_threshold = 0.0
ob_cube_006.location = (-4.222, -3.884, 1.4)
ob_cube_006.rotation_euler = (0.0, 1.047, 2.094)
ob_cube_006.scale = (0.5307, 0.5307, 1.592)
ob_cube_006.lineart.crease_threshold = 0.0
ob_cube_003.location = (-4.393, 0.0, 1.5)
ob_cube_003.rotation_euler = (0.0, 1.047, 6.283)
ob_cube_003.scale = (0.5307, 0.5307, 1.592)
ob_cube_003.lineart.crease_threshold = 0.0
ob_plane_003.location = (-5.332, 1.629, -0.006917)
ob_plane_003.scale = (1.0, 7.692, 1.0)
ob_plane_003.lineart.crease_threshold = 0.0
ob_plane_001.location = (3.188, -1.511, -0.6018)
ob_plane_001.scale = (6.742, 6.742, 6.742)
ob_plane_001.lineart.crease_threshold = 0.0
ob_plane.location = (0.0, 0.0, 0.0)
ob_plane.scale = (13.47, 13.47, 13.47)
ob_plane.lineart.crease_threshold = 0.0
_m = ob_plane.modifiers.new('ParticleSystem 1', 'PARTICLE_SYSTEM')
ob_dynamittopf.instance_collection = col_dynamittopf
ob_seepferdchen.instance_collection = col_seepferdchen

# ---- collection membership
col_collection_1.objects.link(ob_plane_005)
col_collection_1.objects.link(ob_plane_004)
col_collection_1.objects.link(ob_plane_002)
col_collection_1.objects.link(ob_cube_004)
col_collection_1.objects.link(ob_cube_002)
col_collection_1.objects.link(ob_cube_001)
col_collection_1.objects.link(ob_cube_000)
col_collection_1.objects.link(ob_dynamittopf)
col_collection_1.objects.link(ob_seepferdchen)
col_collection_1.objects.link(ob_camera)
col_collection_1.objects.link(ob_cube_009)
col_collection_1.objects.link(ob_cube_006)
col_collection_1.objects.link(ob_cube_003)
col_collection_1.objects.link(ob_plane_003)
col_collection_1.objects.link(ob_plane_001)
col_collection_1.objects.link(ob_plane)

# ---- scene / render settings (as saved in the file)
scene.camera = ob_camera
scene.frame_start = 1; scene.frame_end = 100; scene.frame_set(56)
scene.render.engine = 'CYCLES'
scene.render.fps = 30
scene.render.dither_intensity = 0.0
scene.cycles.use_denoising = False
scene.cycles.samples = 30
scene.cycles.sampling_pattern = 'TABULATED_SOBOL'
scene.cycles.light_sampling_threshold = 0.0
scene.cycles.use_adaptive_sampling = False
scene.cycles.use_light_tree = False
scene.cycles.blur_glossy = 0.0
scene.cycles.pixel_filter_type = 'GAUSSIAN'
scene.cycles.sample_clamp_indirect = 0.0
scene.view_settings.view_transform = 'Standard'
bpy.context.view_layer.update()
